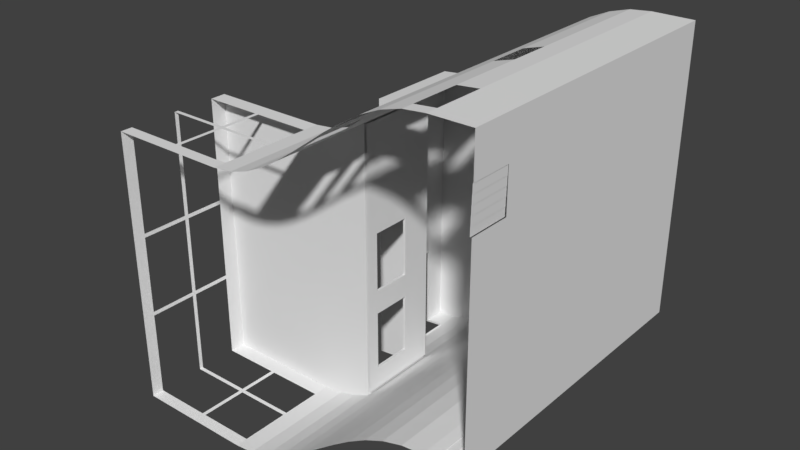 # Source: moon_aquarium.blend  (saved by Blender 2.78.0; exported with 4.5.12 LTS)
import bpy
from mathutils import Matrix  # noqa: F401  (used for matrix-valued properties, if any)

bpy.ops.wm.read_factory_settings(use_empty=True)
scene = bpy.context.scene
scene.name = 'Scene'

# ---- collections
col_collection_1 = bpy.data.collections.new('Collection 1'); scene.collection.children.link(col_collection_1)

# ---- world
world_world = bpy.data.worlds.new('World'); scene.world = world_world
world_world.color = (0.05088, 0.05088, 0.05088)
world_world.use_sun_shadow = False
world_world.sun_shadow_jitter_overblur = 0.0
world_world.cycles.sampling_method = 'MANUAL'

# ---- meshes
me_mesh = bpy.data.meshes.new('Mesh')
me_mesh.from_pydata([(-10.0, -3.278e-06, -70.0), (-10.0, -2.18e-07, 4.768e-07), (-15.14, -3.3e-06, -70.5), (-15.14, -2.398e-07, -0.4989), (-20.0, 4.27e-06, -71.88), (-20.0, -3.001e-07, -1.878), (-24.63, -3.451e-06, -73.96), (-24.63, -3.912e-07, -3.962), (-29.08, -3.565e-06, -76.57), (-29.08, -5.053e-07, -6.574), (-33.4, -3.695e-06, -79.54), (-33.4, -6.349e-07, -9.538), (-37.64, 3.797e-06, -82.68), (-37.64, -7.722e-07, -12.68), (-41.86, -3.969e-06, -85.82), (-41.86, -9.094e-07, -15.82), (-46.11, -4.099e-06, -88.78), (-46.11, -1.039e-06, -18.78), (-50.43, -4.213e-06, -91.4), (-50.43, -1.153e-06, -21.4), (-54.88, -4.304e-06, -93.48), (-54.88, -1.244e-06, -23.48), (-59.51, -4.364e-06, -94.86), (-59.51, -1.305e-06, -24.86), (-64.38, -4.386e-06, -95.36), (-64.38, -1.326e-06, -25.36), (0.0, 0.0, 0.0), (1.907e-06, -3.06e-06, -70.0), (-37.64, 30.0, -12.68), (-29.08, 30.0, -76.57), (-59.51, 30.0, -94.86), (-37.64, 30.0, -82.68), (-50.43, 30.0, -91.4), (-20.0, 30.0, -1.878), (-54.88, 30.0, -23.48), (-20.0, 30.0, -71.88), (-33.4, 30.0, -9.538), (-33.4, 30.0, -79.54), (-10.0, 30.0, -8.345e-07), (-46.11, 30.0, -18.78), (-10.0, 30.0, -70.0), (-54.88, 30.0, -93.48), (-41.86, 30.0, -15.82), (-64.38, 30.0, -25.36), (-41.86, 30.0, -85.82), (-24.63, 30.0, -3.962), (-59.51, 30.0, -24.86), (-46.11, 30.0, -88.78), (-24.63, 30.0, -73.96), (-15.14, 30.0, -0.4989), (-50.43, 30.0, -21.4), (-15.14, 30.0, -70.5), (-29.08, 30.0, -6.574), (-64.38, 30.0, -95.36), (0.0, 30.0, -1.311e-06), (1.907e-06, 30.0, -70.0), (-94.38, -4.386e-06, -95.36), (-94.38, -1.326e-06, -25.36), (-94.38, 30.0, -25.36), (-94.38, 30.0, -95.36), (-37.64, 3.0, -12.68), (-29.08, 3.0, -76.57), (-59.51, 3.0, -94.86), (-37.64, 3.0, -82.68), (-50.43, 3.0, -91.4), (-20.0, 3.0, -1.878), (-54.88, 3.0, -23.48), (-20.0, 3.0, -71.88), (-33.4, 3.0, -9.538), (-33.4, 3.0, -79.54), (-10.0, 3.0, 3.457e-07), (-46.11, 3.0, -18.78), (-10.0, 3.0, -70.0), (-54.88, 3.0, -93.48), (-41.86, 3.0, -15.82), (-64.38, 3.0, -25.36), (-41.86, 3.0, -85.82), (-24.63, 3.0, -3.962), (-59.51, 3.0, -24.86), (-46.11, 3.0, -88.78), (-24.63, 3.0, -73.96), (-15.14, 3.0, -0.4989), (-50.43, 3.0, -21.4), (-15.14, 3.0, -70.5), (-29.08, 3.0, -6.574), (-64.38, 3.0, -95.36), (0.0, 3.0, -1.311e-07), (1.907e-06, 3.0, -70.0), (-94.38, 3.0, -25.36), (-94.38, 3.0, -95.36), (-37.64, 15.0, -12.68), (-29.08, 15.0, -76.57), (-59.51, 15.0, -94.86), (-37.64, 15.0, -82.68), (-50.43, 15.0, -91.4), (-20.0, 15.0, -1.878), (-54.88, 15.0, -23.48), (-20.0, 15.0, -71.88), (-33.4, 15.0, -9.538), (-33.4, 15.0, -79.54), (-10.0, 15.0, -1.788e-07), (-46.11, 15.0, -18.78), (-10.0, 15.0, -70.0), (-54.88, 15.0, -93.48), (-41.86, 15.0, -15.82), (-64.38, 15.0, -25.36), (-41.86, 15.0, -85.82), (-24.63, 15.0, -3.962), (-59.51, 15.0, -24.86), (-46.11, 15.0, -88.78), (-24.63, 15.0, -73.96), (-15.14, 15.0, -0.4989), (-50.43, 15.0, -21.4), (-15.14, 15.0, -70.5), (-29.08, 15.0, -6.574), (-64.38, 15.0, -95.36), (0.0, 15.0, -6.557e-07), (1.907e-06, 15.0, -70.0), (-94.38, 15.0, -25.36), (-94.38, 15.0, -95.36), (-37.64, 16.0, -12.68), (-29.08, 16.0, -76.57), (-59.51, 16.0, -94.86), (-37.64, 16.0, -82.68), (-50.43, 16.0, -91.4), (-20.0, 16.0, -1.878), (-54.88, 16.0, -23.48), (-20.0, 16.0, -71.88), (-33.4, 16.0, -9.538), (-33.4, 16.0, -79.54), (-10.0, 16.0, -2.225e-07), (-46.11, 16.0, -18.78), (-10.0, 16.0, -70.0), (-54.88, 16.0, -93.48), (-41.86, 16.0, -15.82), (-64.38, 16.0, -25.36), (-41.86, 16.0, -85.82), (-24.63, 16.0, -3.962), (-59.51, 16.0, -24.86), (-46.11, 16.0, -88.78), (-24.63, 16.0, -73.96), (-15.14, 16.0, -0.4989), (-50.43, 16.0, -21.4), (-15.14, 16.0, -70.5), (-29.08, 16.0, -6.574), (-64.38, 16.0, -95.36), (0.0, 16.0, -6.994e-07), (1.907e-06, 16.0, -70.0), (-94.38, 16.0, -25.36), (-94.38, 16.0, -95.36), (-37.64, 26.0, -12.68), (-29.08, 26.0, -76.57), (-59.51, 26.0, -94.86), (-37.64, 26.0, -82.68), (-50.43, 26.0, -91.4), (-20.0, 26.0, -1.878), (-54.88, 26.0, -23.48), (-20.0, 26.0, -71.88), (-33.4, 26.0, -9.538), (-33.4, 26.0, -79.54), (-10.0, 26.0, -6.597e-07), (-46.11, 26.0, -18.78), (-10.0, 26.0, -70.0), (-54.88, 26.0, -93.48), (-41.86, 26.0, -15.82), (-64.38, 26.0, -25.36), (-41.86, 26.0, -85.82), (-24.63, 26.0, -3.962), (-59.51, 26.0, -24.86), (-46.11, 26.0, -88.78), (-24.63, 26.0, -73.96), (-15.14, 26.0, -0.4989), (-50.43, 26.0, -21.4), (-15.14, 26.0, -70.5), (-29.08, 26.0, -6.574), (-64.38, 26.0, -95.36), (0.0, 26.0, -1.136e-06), (1.907e-06, 26.0, -70.0), (-94.38, 26.0, -25.36), (-94.38, 26.0, -95.36), (-94.38, -2.521e-06, -52.68), (-94.38, 30.0, -52.68), (-94.38, 26.0, -52.68), (-1.907e-06, -1.194e-06, -27.32), (-78.69, 26.0, -25.36), (-78.69, 26.0, -95.36), (-78.69, 16.0, -25.36), (-78.69, 16.0, -95.36), (-78.69, 15.0, -25.36), (-78.69, 15.0, -95.36), (-78.69, 3.0, -25.36), (-1.907e-06, 30.0, -27.32), (-78.69, 3.0, -95.36), (-78.69, -4.386e-06, -95.36), (-78.69, 30.0, -95.36), (-94.38, 3.0, -52.68), (-1.907e-06, 3.0, -27.32), (-1.907e-06, 15.0, -27.32), (-94.38, 15.0, -52.68), (-1.907e-06, 16.0, -27.32), (-94.38, 16.0, -52.68), (-1.907e-06, 26.0, -27.32), (-78.69, -1.326e-06, -25.36), (-1.907e-06, -1.151e-06, -26.32), (-94.38, -2.477e-06, -51.68), (-9.537e-07, 30.0, -26.32), (-94.38, 30.0, -51.68), (-94.38, 3.0, -51.68), (-9.537e-07, 3.0, -26.32), (-9.537e-07, 15.0, -26.32), (-94.38, 15.0, -51.68), (-9.537e-07, 16.0, -26.32), (-94.38, 16.0, -51.68), (-9.537e-07, 26.0, -26.32), (-94.38, 26.0, -51.68), (-1.907e-06, 30.0, -47.32), (-94.38, 30.0, -72.68), (-94.38, 3.0, -72.68), (-1.907e-06, 3.0, -47.32), (-1.907e-06, 15.0, -47.32), (-94.38, 15.0, -72.68), (-1.907e-06, 16.0, -47.32), (-94.38, 16.0, -72.68), (-1.907e-06, 26.0, -47.32), (-94.38, 26.0, -72.68), (-1.907e-06, -2.068e-06, -47.32), (-94.38, -3.395e-06, -72.68), (-1.907e-06, 30.0, -48.32), (-94.38, 30.0, -73.68), (-94.38, 3.0, -73.68), (-1.907e-06, 3.0, -48.32), (-1.907e-06, 15.0, -48.32), (-94.38, 15.0, -73.68), (-1.907e-06, 16.0, -48.32), (-94.38, 16.0, -73.68), (-1.907e-06, 26.0, -48.32), (-94.38, 26.0, -73.68), (-1.907e-06, -2.112e-06, -48.32), (-94.38, -3.439e-06, -73.68), (-79.69, 30.0, -95.36), (-79.69, 30.0, -25.36), (-79.69, -1.326e-06, -25.36), (-79.69, -4.386e-06, -95.36), (-79.69, 3.0, -95.36), (-79.69, 3.0, -25.36), (-79.69, 15.0, -95.36), (-79.69, 15.0, -25.36), (-79.69, 16.0, -95.36), (-79.69, 16.0, -25.36), (-79.69, 26.0, -95.36), (-79.69, 26.0, -25.36), (-78.69, 30.0, -25.36), (-1.431e-06, -8.602e-07, -19.68), (-1.192e-06, -4.231e-07, -9.679), (-9.537e-07, 30.0, -9.679), (-4.768e-07, 30.0, -19.68), (-9.537e-07, 3.0, -9.679), (-4.768e-07, 3.0, -19.68), (-9.537e-07, 15.0, -9.679), (-4.768e-07, 15.0, -19.68), (-9.537e-07, 16.0, -9.679), (-4.768e-07, 16.0, -19.68), (-9.537e-07, 26.0, -9.679), (-4.768e-07, 26.0, -19.68), (-29.08, 10.0, -76.57), (-59.51, 10.0, -94.86), (-37.64, 10.0, -82.68), (-50.43, 10.0, -91.4), (-20.0, 10.0, -71.88), (-33.4, 10.0, -79.54), (-10.0, 10.0, 3.972e-08), (-10.0, 10.0, -70.0), (-54.88, 10.0, -93.48), (-41.86, 10.0, -85.82), (-46.11, 10.0, -88.78), (-24.63, 10.0, -73.96), (-15.14, 10.0, -70.5), (-64.38, 10.0, -95.36), (0.0, 10.0, -4.371e-07), (1.907e-06, 10.0, -70.0), (-1.907e-06, 10.0, -27.32), (-9.537e-07, 10.0, -26.32), (-1.907e-06, 10.0, -47.32), (-1.907e-06, 10.0, -48.32), (-9.537e-07, 10.0, -9.679), (-4.768e-07, 10.0, -19.68), (-3.0, -3.06e-06, -70.0), (-3.0, 10.0, -70.0), (-9.0, -3.278e-06, -70.0), (-9.0, 10.0, -70.0)], [], [(70, 81, 3, 1), (81, 65, 5, 3), (65, 77, 7, 5), (77, 84, 9, 7), (84, 68, 11, 9), (68, 60, 13, 11), (60, 74, 15, 13), (74, 71, 17, 15), (71, 82, 19, 17), (82, 66, 21, 19), (66, 78, 23, 21), (78, 75, 25, 23), (70, 1, 26, 86), (230, 237, 27, 87), (162, 40, 55, 177), (152, 175, 53, 30), (163, 152, 30, 41), (154, 163, 41, 32), (169, 154, 32, 47), (166, 169, 47, 44), (153, 166, 44, 31), (159, 153, 31, 37), (151, 159, 37, 29), (170, 151, 29, 48), (157, 170, 48, 35), (173, 157, 35, 51), (162, 173, 51, 40), (214, 178, 58, 206), (250, 240, 58, 178), (243, 242, 56, 89), (241, 244, 88, 57), (204, 57, 88, 207), (0, 2, 83, 72), (2, 4, 67, 83), (4, 6, 80, 67), (6, 8, 61, 80), (8, 10, 69, 61), (10, 12, 63, 69), (12, 14, 76, 63), (14, 16, 79, 76), (16, 18, 64, 79), (18, 20, 73, 64), (20, 22, 62, 73), (22, 24, 85, 62), (286, 287, 279, 27), (283, 230, 87, 279), (270, 70, 86, 278), (108, 105, 75, 78), (96, 108, 78, 66), (112, 96, 66, 82), (104, 101, 71, 74), (98, 90, 60, 68), (107, 114, 84, 77), (111, 95, 65, 81), (130, 141, 111, 100), (141, 125, 95, 111), (125, 137, 107, 95), (137, 144, 114, 107), (144, 128, 98, 114), (128, 120, 90, 98), (120, 134, 104, 90), (134, 131, 101, 104), (131, 142, 112, 101), (142, 126, 96, 112), (126, 138, 108, 96), (138, 135, 105, 108), (130, 100, 116, 146), (233, 231, 117, 147), (247, 245, 119, 149), (271, 276, 113, 102), (276, 268, 97, 113), (268, 275, 110, 97), (275, 264, 91, 110), (264, 269, 99, 91), (269, 266, 93, 99), (266, 273, 106, 93), (273, 274, 109, 106), (274, 267, 94, 109), (267, 272, 103, 94), (272, 265, 92, 103), (265, 277, 115, 92), (271, 102, 117, 279), (235, 233, 147, 177), (160, 130, 146, 176), (168, 165, 135, 138), (156, 168, 138, 126), (172, 156, 126, 142), (161, 172, 142, 131), (164, 161, 131, 134), (150, 164, 134, 120), (158, 150, 120, 128), (174, 158, 128, 144), (167, 174, 144, 137), (155, 167, 137, 125), (171, 155, 125, 141), (160, 171, 141, 130), (246, 248, 148, 118), (210, 118, 148, 212), (102, 113, 143, 132), (113, 97, 127, 143), (97, 110, 140, 127), (110, 91, 121, 140), (91, 99, 129, 121), (99, 93, 123, 129), (93, 106, 136, 123), (106, 109, 139, 136), (109, 94, 124, 139), (94, 103, 133, 124), (103, 92, 122, 133), (92, 115, 145, 122), (102, 132, 147, 117), (38, 49, 171, 160), (49, 33, 155, 171), (33, 45, 167, 155), (45, 52, 174, 167), (52, 36, 158, 174), (36, 28, 150, 158), (28, 42, 164, 150), (42, 39, 161, 164), (39, 50, 172, 161), (50, 34, 156, 172), (34, 46, 168, 156), (46, 43, 165, 168), (38, 160, 176, 54), (227, 235, 177, 55), (239, 249, 179, 59), (132, 143, 173, 162), (143, 127, 157, 173), (127, 140, 170, 157), (140, 121, 151, 170), (121, 129, 159, 151), (129, 123, 153, 159), (123, 136, 166, 153), (136, 139, 169, 166), (139, 124, 154, 169), (124, 133, 163, 154), (133, 122, 152, 163), (122, 145, 175, 152), (132, 162, 177, 147), (220, 198, 200, 222), (226, 180, 195, 217), (224, 182, 181, 216), (208, 203, 183, 196), (281, 208, 196, 280), (211, 209, 197, 199), (213, 211, 199, 201), (205, 213, 201, 191), (53, 175, 185, 194), (105, 135, 186, 188), (145, 115, 189, 187), (25, 75, 190, 202), (85, 24, 193, 192), (165, 43, 251, 184), (255, 263, 213, 205), (263, 261, 211, 213), (261, 259, 209, 211), (285, 257, 208, 281), (257, 252, 203, 208), (200, 212, 214, 182), (198, 210, 212, 200), (195, 207, 210, 198), (180, 204, 207, 195), (182, 214, 206, 181), (236, 224, 216, 228), (238, 226, 217, 229), (229, 217, 220, 232), (232, 220, 222, 234), (234, 222, 224, 236), (191, 201, 223, 215), (201, 199, 221, 223), (199, 197, 219, 221), (280, 196, 218, 282), (196, 183, 225, 218), (119, 232, 234, 149), (56, 238, 229, 89), (179, 236, 228, 59), (215, 223, 235, 227), (223, 221, 233, 235), (221, 219, 231, 233), (282, 218, 230, 283), (218, 225, 237, 230), (186, 184, 250, 248), (194, 185, 249, 239), (188, 186, 248, 246), (185, 187, 247, 249), (190, 188, 246, 244), (187, 189, 245, 247), (202, 190, 244, 241), (189, 192, 243, 245), (192, 193, 242, 243), (184, 251, 240, 250), (65, 95, 107, 77), (86, 26, 253, 256), (278, 86, 256, 284), (146, 116, 258, 260), (260, 258, 259, 261), (176, 146, 260, 262), (262, 260, 261, 263), (54, 176, 262, 254), (254, 262, 263, 255), (258, 284, 285, 259), (116, 278, 284, 258), (219, 282, 283, 231), (197, 280, 282, 219), (259, 285, 281, 209), (209, 281, 280, 197), (0, 271, 289, 288), (62, 85, 277, 265), (73, 62, 265, 272), (64, 73, 272, 267), (79, 64, 267, 274), (76, 79, 274, 273), (63, 76, 273, 266), (69, 63, 266, 269), (61, 69, 269, 264), (80, 61, 264, 275), (67, 80, 275, 268), (83, 67, 268, 276), (72, 83, 276, 271), (100, 270, 278, 116), (231, 283, 279, 117)])
me_mesh.use_remesh_preserve_volume = False
me_mesh.use_remesh_preserve_attributes = False
me_mesh.use_mirror_vertex_groups = False
me_mesh.update()
me_mesh_007 = bpy.data.meshes.new('Mesh.007')
me_mesh_007.from_pydata([(-0.1, 2.592e-13, 1.591e-06), (-0.1, 10.0, -3.851e-08), (-0.16, 5.183e-13, 3.181e-06), (-0.16, 10.0, 1.552e-06), (-0.1, -3.421e-07, -2.1), (-0.1, 10.0, -2.1), (-0.16, -3.421e-07, -2.1), (-0.16, 10.0, -2.1), (-0.22, 10.0, -2.0), (-0.22, -3.258e-07, -2.0), (-0.16, 10.0, -2.0), (-0.16, -3.258e-07, -2.0), (-0.22, -9.938e-07, -6.1), (-0.22, 10.0, -6.1), (-0.28, -9.938e-07, -6.1), (-0.28, 10.0, -6.1), (-0.22, -6.517e-07, -4.0), (-0.22, 10.0, -4.0), (-0.28, -6.517e-07, -4.0), (-0.28, 10.0, -4.0), (-0.22, 10.0, -4.1), (-0.22, -6.68e-07, -4.1), (-0.16, 10.0, -4.1), (-0.16, -6.68e-07, -4.1), (-0.28, -1.32e-06, -8.1), (-0.28, 10.0, -8.1), (-0.34, -1.32e-06, -8.1), (-0.34, 10.0, -8.1), (-0.28, -9.775e-07, -6.0), (-0.28, 10.0, -6.0), (-0.34, -9.775e-07, -6.0), (-0.34, 10.0, -6.0), (-0.34, -1.629e-06, -10.0), (-0.34, 10.0, -10.0), (-0.4, -1.629e-06, -10.0), (-0.4, 10.0, -10.0), (-0.34, -1.303e-06, -8.0), (-0.34, 10.0, -8.0), (-0.4, -1.303e-06, -8.0), (-0.4, 10.0, -8.0)], [], [(0, 1, 3, 2), (4, 6, 7, 5), (1, 5, 7, 3), (0, 4, 5, 1), (2, 6, 4, 0), (3, 7, 6, 2), (11, 10, 8, 9), (12, 14, 15, 13), (17, 13, 15, 19), (16, 12, 13, 17), (18, 14, 12, 16), (19, 15, 14, 18), (16, 17, 19, 18), (8, 20, 21, 9), (9, 21, 23, 11), (11, 23, 22, 10), (10, 22, 20, 8), (23, 21, 20, 22), (24, 26, 27, 25), (29, 25, 27, 31), (28, 24, 25, 29), (30, 26, 24, 28), (31, 27, 26, 30), (28, 29, 31, 30), (32, 34, 35, 33), (37, 33, 35, 39), (36, 32, 33, 37), (38, 34, 32, 36), (39, 35, 34, 38), (36, 37, 39, 38)])
me_mesh_007.use_remesh_preserve_volume = False
me_mesh_007.use_remesh_preserve_attributes = False
me_mesh_007.use_mirror_vertex_groups = False
me_mesh_007.update()
me_mesh_006 = bpy.data.meshes.new('Mesh.006')
me_mesh_006.from_pydata([(1.591e-06, 1.629e-08, 0.1), (1.591e-06, 10.0, 0.1), (3.181e-06, 3.258e-08, 0.2), (3.181e-06, 10.0, 0.2), (-2.1, 1.629e-08, 0.1), (-2.1, 10.0, 0.1), (-2.1, 3.258e-08, 0.2), (-2.1, 10.0, 0.2), (-2.0, 3.258e-08, 0.2), (-2.0, 10.0, 0.2), (-2.0, 4.888e-08, 0.3), (-2.0, 10.0, 0.3), (-4.1, 3.258e-08, 0.2), (-4.1, 10.0, 0.2), (-4.1, 4.888e-08, 0.3), (-4.1, 10.0, 0.3), (-4.0, 4.888e-08, 0.3), (-4.0, 10.0, 0.3), (-4.0, 6.517e-08, 0.4), (-4.0, 10.0, 0.4), (-6.0, 4.888e-08, 0.3), (-6.0, 10.0, 0.3), (-6.0, 6.517e-08, 0.4), (-6.0, 10.0, 0.4)], [], [(0, 1, 3, 2), (4, 6, 7, 5), (1, 5, 7, 3), (0, 4, 5, 1), (2, 6, 4, 0), (3, 7, 6, 2), (8, 9, 11, 10), (12, 14, 15, 13), (9, 13, 15, 11), (8, 12, 13, 9), (10, 14, 12, 8), (11, 15, 14, 10), (16, 17, 19, 18), (20, 22, 23, 21), (17, 21, 23, 19), (16, 20, 21, 17), (18, 22, 20, 16), (19, 23, 22, 18)])
me_mesh_006.use_remesh_preserve_volume = False
me_mesh_006.use_remesh_preserve_attributes = False
me_mesh_006.use_mirror_vertex_groups = False
me_mesh_006.update()
me_mesh_003 = bpy.data.meshes.new('Mesh.003')
me_mesh_003.from_pydata([(-37.64, 30.0, -12.68), (-37.64, 51.0, -12.68), (-29.08, 30.0, -76.57), (-29.08, 51.0, -76.57), (-59.51, 30.0, -94.86), (-37.64, 30.0, -82.68), (-37.64, 51.0, -82.68), (-50.43, 30.0, -91.4), (-50.43, 51.0, -91.4), (-20.0, 30.0, -1.878), (-20.0, 51.0, -1.878), (-54.88, 30.0, -23.48), (-20.0, 30.0, -71.88), (-20.0, 51.0, -71.88), (-33.4, 30.0, -9.538), (-33.4, 51.0, -9.538), (-33.4, 30.0, -79.54), (-33.4, 51.0, -79.54), (-10.0, 30.0, -7.116e-07), (-10.0, 51.0, -1.544e-06), (-46.11, 30.0, -18.78), (-46.11, 51.0, -18.78), (-10.0, 30.0, -70.0), (-10.0, 51.0, -70.0), (-54.88, 30.0, -93.48), (-41.86, 30.0, -15.82), (-41.86, 51.0, -15.82), (-64.38, 30.0, -25.36), (-41.86, 30.0, -85.82), (-41.86, 51.0, -85.82), (-24.63, 30.0, -3.962), (-24.63, 51.0, -3.962), (-59.51, 30.0, -24.86), (-46.11, 30.0, -88.78), (-46.11, 51.0, -88.78), (-24.63, 30.0, -73.96), (-24.63, 51.0, -73.96), (-15.14, 30.0, -0.4989), (-15.14, 51.0, -0.4989), (-50.43, 30.0, -21.4), (-50.43, 51.0, -21.4), (-15.14, 30.0, -70.5), (-15.14, 51.0, -70.5), (-29.08, 30.0, -6.574), (-29.08, 51.0, -6.574), (-64.38, 30.0, -95.36), (-1.268e-07, 30.0, -1.188e-06), (-2.156e-07, 51.0, -2.02e-06), (1.781e-06, 30.0, -70.0), (1.692e-06, 51.0, -70.0), (-94.38, 30.0, -25.36), (-94.38, 30.0, -95.36), (-54.88, 30.0, -50.8), (-50.43, 30.0, -48.72), (-64.38, 30.0, -52.68), (-94.38, 30.0, -52.68), (-50.43, 51.0, -48.72), (-78.69, 30.0, -52.68), (-78.69, 30.0, -73.68), (-78.69, 30.0, -72.68), (-78.69, 30.0, -51.68), (-59.51, 30.0, -52.18), (-2.123e-06, 51.0, -27.32), (-2.034e-06, 30.0, -27.32), (-78.69, 30.0, -95.36), (-50.43, 51.0, -47.72), (-54.88, 30.0, -49.8), (-59.51, 30.0, -51.18), (-50.43, 30.0, -47.72), (-1.169e-06, 51.0, -26.32), (-1.081e-06, 30.0, -26.32), (-64.38, 30.0, -51.68), (-94.38, 30.0, -51.68), (-54.88, 30.0, -70.8), (-59.51, 30.0, -72.18), (-50.43, 30.0, -68.72), (-2.123e-06, 51.0, -47.32), (-2.034e-06, 30.0, -47.32), (-64.38, 30.0, -72.68), (-94.38, 30.0, -72.68), (-50.43, 51.0, -68.72), (-54.88, 30.0, -71.8), (-59.51, 30.0, -73.18), (-50.43, 30.0, -69.72), (-2.123e-06, 51.0, -48.32), (-2.034e-06, 30.0, -48.32), (-64.38, 30.0, -73.68), (-94.38, 30.0, -73.68), (-50.43, 51.0, -69.72), (-79.69, 30.0, -95.36), (-79.69, 30.0, -25.36), (-78.69, 30.0, -25.36), (-79.69, 30.0, -52.68), (-79.69, 30.0, -51.68), (-79.69, 30.0, -72.68), (-79.69, 30.0, -73.68), (-37.64, 33.0, -12.68), (-29.08, 33.0, -76.57), (-37.64, 33.0, -82.68), (-50.43, 33.0, -91.4), (-20.0, 33.0, -1.878), (-20.0, 33.0, -71.88), (-33.4, 33.0, -9.538), (-33.4, 33.0, -79.54), (-10.0, 33.0, -8.305e-07), (-46.11, 33.0, -18.78), (-10.0, 33.0, -70.0), (-41.86, 33.0, -15.82), (-41.86, 33.0, -85.82), (-46.11, 33.0, -88.78), (-15.14, 33.0, -0.4989), (-50.43, 33.0, -21.4), (-15.14, 33.0, -70.5), (-29.08, 33.0, -6.574), (-1.395e-07, 33.0, -1.307e-06), (1.768e-06, 33.0, -70.0), (-24.63, 33.0, -73.96), (-24.63, 33.0, -3.962), (-2.047e-06, 33.0, -27.32), (-1.093e-06, 33.0, -26.32), (-50.43, 33.0, -47.72), (-50.43, 33.0, -68.72), (-2.047e-06, 33.0, -47.32), (-50.43, 33.0, -69.72), (-2.047e-06, 33.0, -48.32), (-50.43, 33.0, -48.72), (-37.64, 43.0, -12.68), (-29.08, 43.0, -76.57), (-37.64, 43.0, -82.68), (-50.43, 43.0, -91.4), (-20.0, 43.0, -1.878), (-20.0, 43.0, -71.88), (-33.4, 43.0, -9.538), (-33.4, 43.0, -79.54), (-10.0, 43.0, -1.227e-06), (-46.11, 43.0, -18.78), (-10.0, 43.0, -70.0), (-41.86, 43.0, -15.82), (-41.86, 43.0, -85.82), (-46.11, 43.0, -88.78), (-15.14, 43.0, -0.4989), (-50.43, 43.0, -21.4), (-15.14, 43.0, -70.5), (-29.08, 43.0, -6.574), (-1.818e-07, 43.0, -1.703e-06), (1.726e-06, 43.0, -70.0), (-24.63, 43.0, -73.96), (-2.089e-06, 43.0, -27.32), (-1.135e-06, 43.0, -26.32), (-50.43, 43.0, -47.72), (-50.43, 43.0, -68.72), (-2.089e-06, 43.0, -47.32), (-50.43, 43.0, -69.72), (-2.089e-06, 43.0, -48.32), (-50.43, 43.0, -48.72), (-24.63, 43.0, -3.962), (-54.88, 30.0, -86.8), (-59.51, 30.0, -88.18), (-50.43, 30.0, -84.72), (-64.38, 30.0, -88.68), (-94.38, 30.0, -88.68), (-78.69, 30.0, -88.68), (-50.43, 51.0, -84.72), (-79.69, 30.0, -88.68), (-50.43, 33.0, -84.72), (-50.43, 43.0, -84.72), (-54.88, 30.0, -87.8), (-59.51, 30.0, -89.18), (-50.43, 30.0, -85.72), (-64.38, 30.0, -89.68), (-94.38, 30.0, -89.68), (-78.69, 30.0, -89.68), (-50.43, 51.0, -85.72), (-79.69, 30.0, -89.68), (-50.43, 33.0, -85.72), (-50.43, 43.0, -85.72), (-78.69, 30.0, -67.68), (-54.88, 30.0, -65.8), (-50.43, 30.0, -63.72), (-64.38, 30.0, -67.68), (-94.38, 30.0, -67.68), (-50.43, 51.0, -63.72), (-59.51, 30.0, -67.18), (-79.69, 30.0, -67.68), (-50.43, 33.0, -63.72), (-50.43, 43.0, -63.72), (-54.88, 30.0, -66.8), (-50.43, 30.0, -64.72), (-64.38, 30.0, -68.68), (-94.38, 30.0, -68.68), (-59.51, 30.0, -68.18), (-78.69, 30.0, -68.68), (-50.43, 51.0, -64.72), (-79.69, 30.0, -68.68), (-50.43, 33.0, -64.72), (-50.43, 43.0, -64.72), (-49.76, 30.0, -90.4), (-49.76, 51.0, -90.4), (-49.76, 30.0, -21.49), (-49.76, 51.0, -21.49), (-49.76, 30.0, -48.72), (-49.76, 51.0, -48.72), (-49.76, 51.0, -47.72), (-49.76, 30.0, -47.72), (-49.76, 30.0, -68.72), (-49.76, 51.0, -68.72), (-49.76, 30.0, -69.72), (-49.76, 51.0, -69.72), (-49.76, 33.0, -90.4), (-49.76, 33.0, -21.49), (-49.76, 33.0, -47.72), (-49.76, 33.0, -68.72), (-49.76, 33.0, -69.72), (-49.76, 33.0, -48.72), (-49.76, 43.0, -90.4), (-49.76, 43.0, -21.49), (-49.76, 43.0, -47.72), (-49.76, 43.0, -68.72), (-49.76, 43.0, -69.72), (-49.76, 43.0, -48.72), (-49.76, 30.0, -84.72), (-49.76, 51.0, -84.72), (-49.76, 33.0, -84.72), (-49.76, 43.0, -84.72), (-49.76, 30.0, -85.72), (-49.76, 51.0, -85.72), (-49.76, 33.0, -85.72), (-49.76, 43.0, -85.72), (-49.76, 30.0, -63.72), (-49.76, 51.0, -63.72), (-49.76, 33.0, -63.72), (-49.76, 43.0, -63.72), (-49.76, 30.0, -64.72), (-49.76, 51.0, -64.72), (-49.76, 33.0, -64.72), (-49.76, 43.0, -64.72), (-50.43, 33.0, -48.72), (-50.43, 43.0, -48.72), (-50.43, 33.0, -63.72), (-50.43, 43.0, -63.72), (-50.43, 33.0, -69.72), (-50.43, 43.0, -69.72), (-50.43, 33.0, -84.72), (-50.43, 43.0, -84.72)], [], [(136, 23, 49, 145), (124, 85, 48, 115), (173, 89, 51, 170), (104, 18, 46, 114), (105, 111, 39, 20), (139, 129, 8, 34), (107, 105, 20, 25), (138, 139, 34, 29), (96, 107, 25, 0), (128, 138, 29, 6), (102, 96, 0, 14), (133, 128, 6, 17), (113, 102, 14, 43), (127, 133, 17, 3), (120, 68, 39, 111), (66, 11, 39, 68), (66, 67, 32, 11), (67, 71, 27, 32), (110, 100, 9, 37), (142, 131, 13, 42), (104, 110, 37, 18), (136, 142, 42, 23), (97, 116, 35, 2), (101, 12, 35, 116), (130, 10, 31, 155), (143, 155, 31, 44), (182, 179, 54, 61), (177, 182, 61, 52), (177, 52, 53, 178), (184, 178, 53, 125), (119, 70, 63, 118), (93, 92, 55, 72), (78, 86, 58, 59), (188, 78, 59, 191), (27, 71, 60, 91), (71, 54, 57, 60), (90, 93, 72, 50), (114, 46, 70, 119), (61, 54, 71, 67), (52, 61, 67, 66), (52, 66, 68, 53), (125, 53, 68, 120), (123, 83, 75, 121), (81, 73, 75, 83), (81, 82, 74, 73), (82, 86, 78, 74), (193, 94, 79, 189), (118, 63, 77, 122), (157, 159, 86, 82), (156, 157, 82, 81), (156, 81, 83, 158), (164, 158, 83, 123), (94, 95, 87, 79), (122, 77, 85, 124), (59, 58, 95, 94), (191, 59, 94, 193), (91, 60, 93, 90), (60, 57, 92, 93), (169, 45, 64, 171), (171, 64, 89, 173), (151, 122, 124, 153), (147, 118, 122, 151), (152, 123, 121, 150), (154, 125, 120, 149), (144, 114, 119, 148), (148, 119, 118, 147), (43, 30, 117, 113), (9, 100, 117, 30), (131, 101, 116, 146), (127, 146, 116, 97), (22, 41, 112, 106), (134, 140, 110, 104), (41, 12, 101, 112), (149, 120, 111, 141), (2, 16, 103, 97), (143, 132, 102, 113), (16, 5, 98, 103), (132, 126, 96, 102), (5, 28, 108, 98), (28, 33, 109, 108), (137, 135, 105, 107), (33, 7, 99, 109), (135, 141, 111, 105), (134, 104, 114, 144), (153, 124, 115, 145), (22, 106, 115, 48), (84, 153, 145, 49), (19, 134, 144, 47), (21, 40, 141, 135), (26, 21, 135, 137), (1, 26, 137, 126), (15, 1, 126, 132), (44, 15, 132, 143), (65, 149, 141, 40), (38, 10, 130, 140), (19, 38, 140, 134), (3, 36, 146, 127), (13, 131, 146, 36), (181, 185, 154, 56), (69, 148, 147, 62), (47, 144, 148, 69), (56, 154, 149, 65), (88, 152, 150, 80), (62, 147, 151, 76), (162, 165, 152, 88), (76, 151, 153, 84), (100, 130, 155, 117), (106, 112, 142, 136), (112, 101, 131, 142), (97, 103, 133, 127), (103, 98, 128, 133), (98, 108, 138, 128), (108, 109, 139, 138), (109, 99, 129, 139), (106, 136, 145, 115), (172, 175, 165, 162), (175, 174, 164, 165), (58, 161, 163, 95), (86, 159, 161, 58), (174, 168, 158, 164), (166, 156, 158, 168), (166, 167, 157, 156), (167, 169, 159, 157), (95, 163, 160, 87), (4, 45, 169, 167), (24, 4, 167, 166), (24, 166, 168, 7), (99, 7, 168, 174), (129, 99, 174, 175), (8, 129, 175, 172), (161, 171, 173, 163), (159, 169, 171, 161), (163, 173, 170, 160), (192, 195, 185, 181), (195, 194, 184, 185), (57, 176, 183, 92), (92, 183, 180, 55), (54, 179, 176, 57), (194, 187, 178, 184), (186, 177, 178, 187), (186, 190, 182, 177), (190, 188, 179, 182), (74, 78, 188, 190), (73, 74, 190, 186), (73, 186, 187, 75), (121, 75, 187, 194), (150, 121, 194, 195), (80, 150, 195, 192), (176, 191, 193, 183), (183, 193, 189, 180), (179, 188, 191, 176), (210, 209, 198, 203), (230, 213, 200, 228), (213, 210, 203, 200), (212, 211, 204, 206), (222, 212, 206, 220), (218, 217, 211, 212), (219, 216, 210, 213), (216, 215, 209, 210), (202, 199, 215, 216), (229, 201, 219, 231), (201, 202, 216, 219), (207, 205, 217, 218), (221, 207, 218, 223), (225, 221, 223, 227), (227, 223, 222, 226), (226, 222, 220, 224), (208, 226, 224, 196), (214, 227, 226, 208), (197, 225, 227, 214), (233, 229, 231, 235), (235, 231, 230, 234), (234, 230, 228, 232), (211, 234, 232, 204), (217, 235, 234, 211), (205, 233, 235, 217), (213, 230, 238, 236), (231, 219, 237, 239), (219, 213, 236, 237), (230, 231, 239, 238), (212, 222, 242, 240), (218, 212, 240, 241), (222, 223, 243, 242), (223, 218, 241, 243)])
me_mesh_003.use_remesh_preserve_volume = False
me_mesh_003.use_remesh_preserve_attributes = False
me_mesh_003.use_mirror_vertex_groups = False
me_mesh_003.update()
me_mesh_002 = bpy.data.meshes.new('Mesh.002')
me_mesh_002.from_pydata([(-10.0, 76.0, -4.203e-06), (-10.0, 76.0, -70.0), (-15.14, 76.0, -0.4989), (-15.14, 76.0, -70.5), (-20.0, 76.0, -1.878), (-20.0, 76.0, -71.88), (-24.63, 76.0, -3.962), (-24.63, 76.0, -73.96), (-29.08, 76.0, -6.574), (-29.08, 76.0, -76.57), (-33.4, 76.0, -9.538), (-33.4, 76.0, -79.54), (-37.64, 76.0, -12.68), (-37.64, 76.0, -82.68), (-41.86, 76.0, -15.82), (-41.86, 76.0, -85.82), (-46.11, 76.0, -18.78), (-46.11, 76.0, -88.78), (-50.43, 76.0, -21.4), (-50.43, 76.0, -91.4), (-54.88, 76.0, -23.48), (-54.88, 76.0, -93.48), (-59.51, 76.0, -24.86), (-59.51, 76.0, -94.86), (-64.38, 76.0, -25.36), (-64.38, 76.0, -95.36), (-3.779e-06, 76.0, -4.623e-06), (1.586e-06, 76.0, -70.0), (-37.64, 51.0, -12.68), (-29.08, 51.0, -76.57), (-59.51, 51.0, -94.86), (-37.64, 51.0, -82.68), (-50.43, 51.0, -91.4), (-20.0, 51.0, -1.878), (-54.88, 51.0, -23.48), (-20.0, 51.0, -71.88), (-33.4, 51.0, -9.538), (-33.4, 51.0, -79.54), (-10.0, 51.0, -1.544e-06), (-46.11, 51.0, -18.78), (-10.0, 51.0, -70.0), (-54.88, 51.0, -93.48), (-41.86, 51.0, -15.82), (-64.38, 51.0, -25.36), (-41.86, 51.0, -85.82), (-24.63, 51.0, -3.962), (-59.51, 51.0, -24.86), (-46.11, 51.0, -88.78), (-24.63, 51.0, -73.96), (-15.14, 51.0, -0.4989), (-50.43, 51.0, -21.4), (-15.14, 51.0, -70.5), (-29.08, 51.0, -6.574), (-64.38, 51.0, -95.36), (-2.156e-07, 51.0, -2.02e-06), (1.692e-06, 51.0, -70.0), (-10.0, 76.0, -27.32), (-54.88, 76.0, -50.8), (-41.86, 76.0, -43.14), (-24.63, 76.0, -31.28), (-64.38, 76.0, -52.68), (-15.14, 76.0, -27.82), (-29.08, 76.0, -33.9), (-59.51, 76.0, -52.18), (-50.43, 76.0, -48.72), (-20.0, 76.0, -29.2), (-54.88, 51.0, -50.8), (-64.38, 51.0, -52.68), (-50.43, 51.0, -48.72), (-33.4, 76.0, -36.86), (-46.11, 76.0, -46.1), (-37.64, 76.0, -40.0), (-4.136e-06, 76.0, -27.32), (-2.123e-06, 51.0, -27.32), (-59.51, 51.0, -52.18), (-50.43, 51.0, -47.72), (-33.4, 76.0, -35.86), (-10.0, 76.0, -26.32), (-54.88, 76.0, -49.8), (-41.86, 76.0, -42.14), (-46.11, 76.0, -45.1), (-24.63, 76.0, -30.28), (-64.38, 76.0, -51.68), (-15.14, 76.0, -26.82), (-29.08, 76.0, -32.9), (-37.64, 76.0, -39.0), (-59.51, 76.0, -51.18), (-50.43, 76.0, -47.72), (-20.0, 76.0, -28.2), (-4.136e-06, 76.0, -26.32), (-54.88, 51.0, -49.8), (-1.169e-06, 51.0, -26.32), (-64.38, 51.0, -51.68), (-59.51, 51.0, -51.18), (-33.4, 76.0, -56.86), (-10.0, 76.0, -47.32), (-54.88, 76.0, -70.8), (-41.86, 76.0, -63.14), (-46.11, 76.0, -66.1), (-24.63, 76.0, -51.28), (-64.38, 76.0, -72.68), (-15.14, 76.0, -47.82), (-29.08, 76.0, -53.9), (-37.64, 76.0, -60.0), (-59.51, 76.0, -72.18), (-50.43, 76.0, -68.72), (-20.0, 76.0, -49.2), (-4.136e-06, 76.0, -47.32), (-54.88, 51.0, -70.8), (-2.123e-06, 51.0, -47.32), (-64.38, 51.0, -72.68), (-59.51, 51.0, -72.18), (-50.43, 51.0, -68.72), (-33.4, 76.0, -57.86), (-10.0, 76.0, -48.32), (-54.88, 76.0, -71.8), (-41.86, 76.0, -64.14), (-46.11, 76.0, -67.1), (-24.63, 76.0, -52.28), (-64.38, 76.0, -73.68), (-15.14, 76.0, -48.82), (-29.08, 76.0, -54.9), (-37.64, 76.0, -61.0), (-59.51, 76.0, -73.18), (-50.43, 76.0, -69.72), (-20.0, 76.0, -50.2), (-4.136e-06, 76.0, -48.32), (-54.88, 51.0, -71.8), (-2.123e-06, 51.0, -48.32), (-64.38, 51.0, -73.68), (-59.51, 51.0, -73.18), (-50.43, 51.0, -69.72), (-37.64, 55.0, -12.68), (-29.08, 55.0, -76.57), (-59.51, 55.0, -94.86), (-37.64, 55.0, -82.68), (-50.43, 55.0, -91.4), (-20.0, 55.0, -1.878), (-54.88, 55.0, -23.48), (-20.0, 55.0, -71.88), (-33.4, 55.0, -9.538), (-33.4, 55.0, -79.54), (-10.0, 55.0, -2.656e-06), (-46.11, 55.0, -18.78), (-10.0, 55.0, -70.0), (-54.88, 55.0, -93.48), (-41.86, 55.0, -15.82), (-64.38, 55.0, -25.36), (-41.86, 55.0, -85.82), (-24.63, 55.0, -3.962), (-59.51, 55.0, -24.86), (-46.11, 55.0, -88.78), (-24.63, 55.0, -73.96), (-15.14, 55.0, -0.4989), (-50.43, 55.0, -21.4), (-15.14, 55.0, -70.5), (-29.08, 55.0, -6.574), (-1.961e-06, 55.0, -2.985e-06), (1.675e-06, 55.0, -70.0), (-64.38, 55.0, -52.68), (-3.094e-06, 55.0, -27.32), (-3.094e-06, 55.0, -26.32), (-64.38, 55.0, -51.68), (-64.38, 55.0, -72.68), (-2.14e-06, 55.0, -47.32), (-64.38, 55.0, -73.68), (-4.047e-06, 55.0, -48.32), (-37.64, 70.0, -12.68), (-29.08, 70.0, -76.57), (-59.51, 70.0, -94.86), (-37.64, 70.0, -82.68), (-50.43, 70.0, -91.4), (-20.0, 70.0, -1.878), (-54.88, 70.0, -23.48), (-20.0, 70.0, -71.88), (-33.4, 70.0, -9.538), (-33.4, 70.0, -79.54), (-10.0, 70.0, -3.488e-06), (-46.11, 70.0, -18.78), (-10.0, 70.0, -70.0), (-54.88, 70.0, -93.48), (-41.86, 70.0, -15.82), (-64.38, 70.0, -25.36), (-41.86, 70.0, -85.82), (-24.63, 70.0, -3.962), (-59.51, 70.0, -24.86), (-46.11, 70.0, -88.78), (-24.63, 70.0, -73.96), (-15.14, 70.0, -0.4989), (-50.43, 70.0, -21.4), (-15.14, 70.0, -70.5), (-29.08, 70.0, -6.574), (-64.38, 70.0, -95.36), (-2.889e-06, 70.0, -3.982e-06), (1.611e-06, 70.0, -70.0), (-64.38, 70.0, -52.68), (-4.111e-06, 70.0, -27.32), (-4.111e-06, 70.0, -26.32), (-64.38, 70.0, -51.68), (-64.38, 70.0, -72.68), (-2.203e-06, 70.0, -47.32), (-64.38, 70.0, -73.68), (-4.111e-06, 70.0, -48.32), (-59.51, 55.0, -94.36), (-63.88, 55.0, -94.86), (-64.38, 55.0, -95.36), (-63.88, 55.0, -73.68), (-63.88, 70.0, -73.68), (-59.51, 70.0, -94.36), (-63.88, 70.0, -94.86)], [], [(179, 190, 3, 1), (77, 83, 2, 0), (190, 174, 5, 3), (83, 88, 4, 2), (174, 187, 7, 5), (88, 81, 6, 4), (187, 168, 9, 7), (81, 84, 8, 6), (168, 176, 11, 9), (84, 76, 10, 8), (176, 170, 13, 11), (76, 85, 12, 10), (170, 183, 15, 13), (85, 79, 14, 12), (183, 186, 17, 15), (79, 80, 16, 14), (186, 171, 19, 17), (80, 87, 18, 16), (171, 180, 21, 19), (87, 78, 20, 18), (180, 169, 23, 21), (78, 86, 22, 20), (169, 192, 25, 23), (86, 82, 24, 22), (198, 182, 24, 82), (77, 0, 26, 89), (179, 1, 27, 194), (166, 128, 55, 158), (142, 38, 54, 157), (150, 147, 43, 46), (138, 150, 46, 34), (154, 138, 34, 50), (127, 41, 32, 131), (143, 154, 50, 39), (146, 143, 39, 42), (132, 146, 42, 28), (140, 132, 28, 36), (156, 140, 36, 52), (149, 156, 52, 45), (137, 149, 45, 33), (153, 137, 33, 49), (142, 153, 49, 38), (90, 34, 46, 93), (92, 93, 46, 43), (110, 111, 74, 67), (108, 66, 74, 111), (95, 56, 72, 107), (199, 195, 60, 100), (104, 100, 60, 63), (96, 104, 63, 57), (105, 96, 57, 64), (98, 105, 64, 70), (97, 98, 70, 58), (103, 97, 58, 71), (94, 103, 71, 69), (102, 94, 69, 62), (99, 102, 62, 59), (106, 99, 59, 65), (101, 106, 65, 61), (95, 101, 61, 56), (161, 91, 73, 160), (90, 66, 68, 75), (34, 90, 75, 50), (157, 54, 91, 161), (67, 74, 93, 92), (66, 90, 93, 74), (56, 77, 89, 72), (195, 198, 82, 60), (63, 60, 82, 86), (57, 63, 86, 78), (64, 57, 78, 87), (70, 64, 87, 80), (58, 70, 80, 79), (71, 58, 79, 85), (69, 71, 85, 76), (62, 69, 76, 84), (59, 62, 84, 81), (65, 59, 81, 88), (61, 65, 88, 83), (56, 61, 83, 77), (114, 120, 101, 95), (120, 125, 106, 101), (125, 118, 99, 106), (118, 121, 102, 99), (121, 113, 94, 102), (113, 122, 103, 94), (122, 116, 97, 103), (116, 117, 98, 97), (117, 124, 105, 98), (124, 115, 96, 105), (115, 123, 104, 96), (123, 119, 100, 104), (201, 199, 100, 119), (114, 95, 107, 126), (127, 108, 111, 130), (129, 130, 111, 110), (66, 108, 112, 68), (160, 73, 109, 164), (53, 30, 130, 129), (41, 127, 130, 30), (1, 114, 126, 27), (192, 201, 119, 25), (23, 25, 119, 123), (21, 23, 123, 115), (19, 21, 115, 124), (17, 19, 124, 117), (15, 17, 117, 116), (13, 15, 116, 122), (11, 13, 122, 113), (9, 11, 113, 121), (7, 9, 121, 118), (5, 7, 118, 125), (3, 5, 125, 120), (1, 3, 120, 114), (108, 127, 131, 112), (164, 109, 128, 166), (200, 164, 166, 202), (53, 129, 165, 205), (196, 160, 164, 200), (129, 110, 163, 165), (67, 92, 162, 159), (193, 157, 161, 197), (197, 161, 160, 196), (110, 67, 159, 163), (177, 188, 153, 142), (188, 172, 137, 153), (172, 184, 149, 137), (184, 191, 156, 149), (191, 175, 140, 156), (175, 167, 132, 140), (167, 181, 146, 132), (181, 178, 143, 146), (178, 189, 154, 143), (189, 173, 138, 154), (173, 185, 150, 138), (185, 182, 147, 150), (177, 142, 157, 193), (202, 166, 158, 194), (40, 144, 158, 55), (92, 43, 147, 162), (30, 53, 205, 134), (41, 30, 134, 145), (32, 41, 145, 136), (47, 32, 136, 151), (44, 47, 151, 148), (31, 44, 148, 135), (37, 31, 135, 141), (29, 37, 141, 133), (48, 29, 133, 152), (35, 48, 152, 139), (51, 35, 139, 155), (40, 51, 155, 144), (126, 202, 194, 27), (0, 177, 193, 26), (22, 24, 182, 185), (20, 22, 185, 173), (18, 20, 173, 189), (16, 18, 189, 178), (14, 16, 178, 181), (12, 14, 181, 167), (10, 12, 167, 175), (8, 10, 175, 191), (6, 8, 191, 184), (4, 6, 184, 172), (2, 4, 172, 188), (0, 2, 188, 177), (89, 197, 196, 72), (26, 193, 197, 89), (72, 196, 200, 107), (107, 200, 202, 126), (165, 163, 199, 201), (159, 162, 198, 195), (163, 159, 195, 199), (144, 179, 194, 158), (162, 147, 182, 198), (145, 134, 169, 180), (136, 145, 180, 171), (151, 136, 171, 186), (148, 151, 186, 183), (135, 148, 183, 170), (141, 135, 170, 176), (133, 141, 176, 168), (152, 133, 168, 187), (139, 152, 187, 174), (155, 139, 174, 190), (144, 155, 190, 179), (203, 204, 205, 134), (206, 204, 205, 165), (201, 207, 206, 165), (209, 192, 169, 208), (192, 209, 207, 201), (169, 134, 203, 208)])
me_mesh_002.use_remesh_preserve_volume = False
me_mesh_002.use_remesh_preserve_attributes = False
me_mesh_002.use_mirror_vertex_groups = False
me_mesh_002.update()
me_mesh_005 = bpy.data.meshes.new('Mesh.005')
me_mesh_005.from_pydata([(-15.14, 52.0, -0.9989), (-15.14, 52.0, -70.0), (-10.0, 52.0, -0.5), (-10.0, 52.0, -69.5), (-20.0, 52.0, -71.38), (-20.0, 52.0, -2.378), (-24.63, 52.0, -73.46), (-24.63, 52.0, -4.462), (-29.08, 52.0, -76.07), (-29.08, 52.0, -7.074), (-33.4, 52.0, -79.04), (-33.4, 52.0, -10.04), (-37.64, 52.0, -82.18), (-37.64, 52.0, -13.18), (-41.86, 52.0, -85.32), (-41.86, 52.0, -16.32), (-46.11, 52.0, -88.28), (-46.11, 52.0, -19.28), (-50.43, 52.0, -90.9), (-50.43, 52.0, -21.9), (-54.88, 52.0, -92.98), (-54.88, 52.0, -23.98), (-59.51, 52.0, -94.36), (-59.51, 52.0, -25.36), (-63.88, 52.0, -94.86), (-63.88, 52.0, -25.86), (-0.5, 52.0, -0.5), (-0.5, 52.0, -69.5), (-10.0, 75.0, -0.5), (-15.14, 75.0, -70.0), (-15.14, 75.0, -0.9989), (-20.0, 75.0, -71.38), (-24.63, 75.0, -73.46), (-24.63, 75.0, -4.462), (-29.08, 75.0, -76.07), (-29.08, 75.0, -7.074), (-33.4, 75.0, -10.04), (-37.64, 75.0, -82.18), (-41.86, 75.0, -85.32), (-41.86, 75.0, -16.32), (-50.43, 75.0, -90.9), (-54.88, 75.0, -92.98), (-54.88, 75.0, -23.98), (-59.51, 75.0, -94.36), (-59.51, 75.0, -25.36), (-63.88, 75.0, -94.86), (-63.88, 75.0, -25.86), (-0.5, 75.0, -0.5), (-0.5, 75.0, -69.5), (-46.11, 52.0, -66.1), (-24.63, 52.0, -51.28), (-15.14, 52.0, -47.82), (-63.88, 52.0, -72.68), (-29.08, 52.0, -53.9), (-59.51, 52.0, -72.18), (-37.64, 52.0, -60.0), (-50.43, 52.0, -68.72), (-20.0, 52.0, -49.2), (-33.4, 52.0, -56.86), (-10.0, 52.0, -47.32), (-54.88, 52.0, -70.8), (-41.86, 52.0, -63.14), (-0.5, 52.0, -47.32), (-46.11, 75.0, -66.1), (-24.63, 75.0, -51.28), (-15.14, 75.0, -47.82), (-63.88, 75.0, -72.68), (-29.08, 75.0, -53.9), (-59.51, 75.0, -72.18), (-37.64, 75.0, -60.0), (-50.43, 75.0, -68.72), (-20.0, 75.0, -49.2), (-33.4, 75.0, -56.86), (-10.0, 75.0, -47.32), (-54.88, 75.0, -70.8), (-41.86, 75.0, -63.14), (-0.5, 75.0, -47.32), (-46.11, 52.0, -67.1), (-24.63, 52.0, -52.28), (-15.14, 52.0, -48.82), (-63.88, 52.0, -73.68), (-29.08, 52.0, -54.9), (-59.51, 52.0, -73.18), (-37.64, 52.0, -61.0), (-50.43, 52.0, -69.72), (-20.0, 52.0, -50.2), (-33.4, 52.0, -57.86), (-10.0, 52.0, -48.32), (-54.88, 52.0, -71.8), (-41.86, 52.0, -64.14), (-0.5, 52.0, -48.32), (-46.11, 75.0, -67.1), (-24.63, 75.0, -52.28), (-15.14, 75.0, -48.82), (-63.88, 75.0, -73.68), (-29.08, 75.0, -54.9), (-59.51, 75.0, -73.18), (-37.64, 75.0, -61.0), (-50.43, 75.0, -69.72), (-20.0, 75.0, -50.2), (-33.4, 75.0, -57.86), (-10.0, 75.0, -48.32), (-54.88, 75.0, -71.8), (-41.86, 75.0, -64.14), (-0.5, 75.0, -48.32), (-46.11, 75.0, -88.28), (-20.0, 75.0, -2.378), (-33.4, 75.0, -79.04), (-37.64, 75.0, -13.18), (-46.11, 75.0, -19.28), (-50.43, 75.0, -21.9), (-10.0, 75.0, -69.5), (-15.14, 55.0, -70.0), (-46.11, 55.0, -88.28), (-10.0, 55.0, -69.5), (-63.88, 55.0, -25.86), (-63.88, 55.0, -94.86), (-0.5, 55.0, -69.5), (-0.5, 55.0, -0.5), (-0.5, 55.0, -47.32), (-63.88, 55.0, -72.68), (-63.88, 55.0, -73.68), (-0.5, 55.0, -48.32), (-33.4, 55.0, -79.04), (-54.88, 55.0, -92.98), (-20.0, 55.0, -2.378), (-46.11, 55.0, -19.28), (-50.43, 55.0, -21.9), (-37.64, 55.0, -13.18), (-24.63, 55.0, -4.462), (-10.0, 55.0, -0.5), (-59.51, 55.0, -25.36), (-54.88, 55.0, -23.98), (-29.08, 55.0, -7.074), (-41.86, 55.0, -16.32), (-33.4, 55.0, -10.04), (-15.14, 55.0, -0.9989), (-41.86, 55.0, -85.32), (-20.0, 55.0, -71.38), (-59.51, 55.0, -94.36), (-37.64, 55.0, -82.18), (-50.43, 55.0, -90.9), (-29.08, 55.0, -76.07), (-24.63, 55.0, -73.46), (-63.88, 70.0, -25.86), (-0.5, 70.0, -69.5), (-33.4, 70.0, -79.04), (-46.11, 70.0, -19.28), (-50.43, 70.0, -21.9), (-24.63, 70.0, -4.462), (-10.0, 70.0, -0.5), (-59.51, 70.0, -25.36), (-29.08, 70.0, -7.074), (-15.14, 70.0, -0.9989), (-41.86, 70.0, -85.32), (-20.0, 70.0, -71.38), (-50.43, 70.0, -90.9), (-24.63, 70.0, -73.46), (-15.14, 70.0, -70.0), (-46.11, 70.0, -88.28), (-10.0, 70.0, -69.5), (-63.88, 70.0, -94.86), (-0.5, 70.0, -0.5), (-0.5, 70.0, -47.32), (-63.88, 70.0, -72.68), (-63.88, 70.0, -73.68), (-0.5, 70.0, -48.32), (-54.88, 70.0, -92.98), (-20.0, 70.0, -2.378), (-37.64, 70.0, -13.18), (-54.88, 70.0, -23.98), (-41.86, 70.0, -16.32), (-33.4, 70.0, -10.04), (-59.51, 70.0, -94.36), (-37.64, 70.0, -82.18), (-29.08, 70.0, -76.07)], [], [(87, 3, 1, 79), (79, 1, 4, 85), (85, 4, 6, 78), (78, 6, 8, 81), (81, 8, 10, 86), (86, 10, 12, 83), (83, 12, 14, 89), (89, 14, 16, 77), (77, 16, 18, 84), (84, 18, 20, 88), (88, 20, 22, 82), (82, 22, 24, 80), (87, 90, 27, 3), (101, 93, 29, 111), (93, 99, 31, 29), (99, 92, 32, 31), (92, 95, 34, 32), (95, 100, 107, 34), (100, 97, 37, 107), (97, 103, 38, 37), (103, 91, 105, 38), (91, 98, 40, 105), (98, 102, 41, 40), (102, 96, 43, 41), (96, 94, 45, 43), (101, 111, 48, 104), (164, 66, 46, 144), (166, 104, 48, 145), (162, 47, 76, 163), (165, 94, 66, 164), (28, 73, 76, 47), (44, 46, 66, 68), (42, 44, 68, 74), (110, 42, 74, 70), (109, 110, 70, 63), (39, 109, 63, 75), (108, 39, 75, 69), (36, 108, 69, 72), (35, 36, 72, 67), (33, 35, 67, 64), (106, 33, 64, 71), (30, 106, 71, 65), (28, 30, 65, 73), (2, 26, 62, 59), (23, 54, 52, 25), (21, 60, 54, 23), (19, 56, 60, 21), (17, 49, 56, 19), (15, 61, 49, 17), (13, 55, 61, 15), (11, 58, 55, 13), (9, 53, 58, 11), (7, 50, 53, 9), (5, 57, 50, 7), (0, 51, 57, 5), (2, 59, 51, 0), (161, 45, 94, 165), (163, 76, 104, 166), (73, 101, 104, 76), (68, 66, 94, 96), (74, 68, 96, 102), (70, 74, 102, 98), (63, 70, 98, 91), (75, 63, 91, 103), (69, 75, 103, 97), (72, 69, 97, 100), (67, 72, 100, 95), (64, 67, 95, 92), (71, 64, 92, 99), (65, 71, 99, 93), (73, 65, 93, 101), (59, 62, 90, 87), (54, 82, 80, 52), (60, 88, 82, 54), (56, 84, 88, 60), (49, 77, 84, 56), (61, 89, 77, 49), (55, 83, 89, 61), (58, 86, 83, 55), (53, 81, 86, 58), (50, 78, 81, 53), (57, 85, 78, 50), (51, 79, 85, 57), (59, 87, 79, 51), (168, 149, 33, 106), (162, 150, 28, 47), (170, 151, 44, 42), (149, 152, 35, 33), (171, 147, 109, 39), (147, 148, 110, 109), (169, 171, 39, 108), (148, 170, 42, 110), (151, 144, 46, 44), (172, 169, 108, 36), (150, 153, 30, 28), (153, 168, 106, 30), (152, 172, 36, 35), (175, 157, 32, 34), (167, 156, 40, 41), (174, 146, 107, 37), (173, 167, 41, 43), (161, 173, 43, 45), (157, 155, 31, 32), (146, 175, 34, 107), (160, 145, 48, 111), (159, 154, 38, 105), (158, 160, 111, 29), (156, 159, 105, 40), (154, 174, 37, 38), (155, 158, 29, 31), (4, 1, 112, 138), (14, 12, 140, 137), (18, 16, 113, 141), (1, 3, 114, 112), (16, 14, 137, 113), (3, 27, 117, 114), (10, 8, 142, 123), (6, 4, 138, 143), (24, 22, 139, 116), (22, 20, 124, 139), (12, 10, 123, 140), (20, 18, 141, 124), (8, 6, 143, 142), (9, 11, 135, 133), (0, 5, 125, 136), (2, 0, 136, 130), (11, 13, 128, 135), (23, 25, 115, 131), (19, 21, 132, 127), (13, 15, 134, 128), (17, 19, 127, 126), (15, 17, 126, 134), (7, 9, 133, 129), (21, 23, 131, 132), (26, 2, 130, 118), (5, 7, 129, 125), (62, 119, 122, 90), (24, 116, 121, 80), (80, 121, 120, 52), (26, 118, 119, 62), (90, 122, 117, 27), (52, 120, 115, 25), (138, 112, 158, 155), (137, 140, 174, 154), (141, 113, 159, 156), (112, 114, 160, 158), (113, 137, 154, 159), (114, 117, 145, 160), (123, 142, 175, 146), (143, 138, 155, 157), (139, 124, 167, 173), (140, 123, 146, 174), (124, 141, 156, 167), (142, 143, 157, 175), (133, 135, 172, 152), (136, 125, 168, 153), (130, 136, 153, 150), (135, 128, 169, 172), (131, 115, 144, 151), (127, 132, 170, 148), (128, 134, 171, 169), (126, 127, 148, 147), (134, 126, 147, 171), (129, 133, 152, 149), (132, 131, 151, 170), (118, 130, 150, 162), (125, 129, 149, 168), (119, 163, 166, 122), (121, 165, 164, 120), (118, 162, 163, 119), (122, 166, 145, 117), (120, 164, 144, 115)])
me_mesh_005.use_remesh_preserve_volume = False
me_mesh_005.use_remesh_preserve_attributes = False
me_mesh_005.use_mirror_vertex_groups = False
me_mesh_005.update()
me_mesh_004 = bpy.data.meshes.new('Mesh.004')
me_mesh_004.from_pydata([(-10.0, 51.0, -0.5), (-15.14, 51.0, -70.0), (-20.0, 51.0, -71.38), (-20.0, 51.0, -2.378), (-24.63, 51.0, -73.46), (-24.63, 51.0, -4.462), (-29.08, 51.0, -76.07), (-37.64, 51.0, -82.18), (-37.64, 51.0, -13.18), (-41.86, 51.0, -85.32), (-0.5, 51.0, -0.5), (-0.5, 51.0, -69.5), (-49.76, 51.0, -90.4), (-49.76, 51.0, -21.49), (-10.0, 30.0, -69.5), (-10.0, 30.0, -0.5), (-15.14, 30.0, -70.0), (-15.14, 30.0, -0.9989), (-20.0, 30.0, -71.38), (-20.0, 30.0, -2.378), (-24.63, 30.0, -73.46), (-24.63, 30.0, -4.462), (-29.08, 30.0, -76.07), (-29.08, 30.0, -7.074), (-33.4, 30.0, -79.04), (-33.4, 30.0, -10.04), (-37.64, 30.0, -82.18), (-37.64, 30.0, -13.18), (-41.86, 30.0, -85.32), (-41.86, 30.0, -16.32), (-46.11, 30.0, -88.28), (-46.11, 30.0, -19.28), (-0.5, 30.0, -0.5), (-0.5, 30.0, -69.5), (-49.76, 30.0, -90.4), (-49.76, 30.0, -21.49), (-59.51, 55.0, -94.36), (-10.0, 51.0, -69.5), (-15.14, 51.0, -0.9989), (-29.08, 51.0, -7.074), (-33.4, 51.0, -79.04), (-33.4, 51.0, -10.04), (-41.86, 51.0, -16.32), (-46.11, 51.0, -88.28), (-46.11, 51.0, -19.28)], [], [(0, 38, 1, 37), (38, 3, 2, 1), (3, 5, 4, 2), (5, 39, 6, 4), (39, 41, 40, 6), (41, 8, 7, 40), (8, 42, 9, 7), (42, 44, 43, 9), (0, 37, 11, 10), (44, 13, 12, 43), (15, 14, 16, 17), (17, 16, 18, 19), (19, 18, 20, 21), (21, 20, 22, 23), (23, 22, 24, 25), (25, 24, 26, 27), (27, 26, 28, 29), (29, 28, 30, 31), (15, 32, 33, 14), (31, 30, 34, 35), (29, 42, 8, 27), (32, 10, 11, 33), (24, 40, 7, 26), (15, 0, 10, 32), (16, 1, 2, 18), (31, 44, 42, 29), (33, 11, 37, 14), (14, 37, 1, 16), (18, 2, 4, 20), (20, 4, 6, 22), (30, 43, 12, 34), (22, 6, 40, 24), (21, 5, 3, 19), (35, 13, 44, 31), (25, 41, 39, 23), (17, 38, 0, 15), (23, 39, 5, 21), (26, 7, 9, 28), (19, 3, 38, 17), (28, 9, 43, 30), (27, 8, 41, 25)])
me_mesh_004.use_remesh_preserve_volume = False
me_mesh_004.use_remesh_preserve_attributes = False
me_mesh_004.use_mirror_vertex_groups = False
me_mesh_004.update()
me_mesh_001 = bpy.data.meshes.new('Mesh.001')
me_mesh_001.from_pydata([(-10.0, 1.139e-05, -69.5), (-10.0, -7.865e-07, -0.5), (-15.14, 1.116e-05, -70.0), (-15.14, -1.018e-06, -0.9989), (-20.0, 1.873e-05, -71.38), (-20.0, -1.077e-06, -2.378), (-24.63, 1.118e-05, -73.46), (-24.63, -9.969e-07, -4.462), (-29.08, 1.136e-05, -76.07), (-29.08, -8.124e-07, -7.074), (-33.4, 1.162e-05, -79.04), (-33.4, -5.578e-07, -10.04), (-37.64, 1.954e-05, -82.18), (-37.64, -2.674e-07, -13.18), (-41.86, 1.22e-05, -85.32), (-41.86, 2.461e-08, -16.32), (-46.11, 1.246e-05, -88.28), (-46.11, 2.839e-07, -19.28), (-50.43, 1.265e-05, -90.9), (-50.43, 4.762e-07, -21.9), (-54.88, 1.274e-05, -92.98), (-54.88, 5.672e-07, -23.98), (-59.51, 1.27e-05, -94.36), (-59.51, 5.226e-07, -25.36), (-64.38, 1.274e-05, -94.86), (-64.38, 5.613e-07, -25.86), (-0.5, 2.201e-08, -0.5), (-0.5, 1.22e-05, -69.5), (-10.0, 29.0, -69.5), (-10.0, 29.0, -0.5), (-15.14, 29.0, -70.0), (-15.14, 29.0, -0.9989), (-20.0, 29.0, -71.38), (-20.0, 29.0, -2.378), (-24.63, 29.0, -73.46), (-24.63, 29.0, -4.462), (-29.08, 29.0, -76.07), (-29.08, 29.0, -7.074), (-33.4, 29.0, -79.04), (-33.4, 29.0, -10.04), (-37.64, 29.0, -82.18), (-37.64, 29.0, -13.18), (-41.86, 29.0, -85.32), (-41.86, 29.0, -16.32), (-46.11, 29.0, -88.28), (-46.11, 29.0, -19.28), (-50.43, 29.0, -90.9), (-50.43, 29.0, -21.9), (-54.88, 29.0, -92.98), (-54.88, 29.0, -23.98), (-59.51, 29.0, -94.36), (-59.51, 29.0, -25.36), (-64.38, 29.0, -94.86), (-64.38, 29.0, -25.86), (-0.5, 29.0, -0.5), (-0.5, 29.0, -69.5), (-93.88, 1.065e-05, -94.86), (-93.88, -1.525e-06, -25.86), (-93.88, 29.0, -94.86), (-93.88, 29.0, -25.86), (-59.51, 3.0, -94.36), (-54.88, 3.0, -92.98), (-50.43, 3.0, -90.9), (-54.88, 3.0, -23.98), (-59.51, 3.0, -25.36), (-46.11, 3.0, -88.28), (-41.86, 3.0, -85.32), (-33.4, 3.0, -79.04), (-29.08, 3.0, -76.07), (-37.64, 3.0, -13.18), (-41.86, 3.0, -16.32), (-15.14, 3.0, -0.9989), (-20.0, 3.0, -2.378), (-50.43, 3.0, -21.9), (-37.64, 3.0, -82.18), (-10.0, 3.0, -0.5), (-24.63, 3.0, -73.46), (-64.38, 3.0, -25.86), (-64.38, 3.0, -94.86), (-24.63, 3.0, -4.462), (-15.14, 3.0, -70.0), (-10.0, 3.0, -69.5), (-0.5, 3.0, -69.5), (-0.5, 3.0, -0.5), (-29.08, 3.0, -7.074), (-46.11, 3.0, -19.28), (-33.4, 3.0, -10.04), (-20.0, 3.0, -71.38), (-93.88, 3.0, -25.86), (-93.88, 3.0, -94.86), (-59.51, 15.0, -94.36), (-54.88, 15.0, -23.98), (-46.11, 15.0, -88.28), (-33.4, 15.0, -79.04), (-37.64, 15.0, -13.18), (-15.14, 15.0, -0.9989), (-50.43, 15.0, -21.9), (-37.64, 15.0, -82.18), (-10.0, 15.0, -0.5), (-64.38, 15.0, -25.86), (-15.14, 15.0, -70.0), (-0.5, 15.0, -69.5), (-46.11, 15.0, -19.28), (-33.4, 15.0, -10.04), (-93.88, 15.0, -25.86), (-54.88, 15.0, -92.98), (-50.43, 15.0, -90.9), (-59.51, 15.0, -25.36), (-41.86, 15.0, -85.32), (-29.08, 15.0, -76.07), (-41.86, 15.0, -16.32), (-20.0, 15.0, -2.378), (-24.63, 15.0, -73.46), (-64.38, 15.0, -94.86), (-24.63, 15.0, -4.462), (-10.0, 15.0, -69.5), (-0.5, 15.0, -0.5), (-29.08, 15.0, -7.074), (-20.0, 15.0, -71.38), (-93.88, 15.0, -94.86), (-59.51, 16.0, -94.36), (-54.88, 16.0, -23.98), (-46.11, 16.0, -88.28), (-33.4, 16.0, -79.04), (-37.64, 16.0, -13.18), (-15.14, 16.0, -0.9989), (-50.43, 16.0, -21.9), (-37.64, 16.0, -82.18), (-10.0, 16.0, -0.5), (-64.38, 16.0, -25.86), (-15.14, 16.0, -70.0), (-0.5, 16.0, -69.5), (-46.11, 16.0, -19.28), (-33.4, 16.0, -10.04), (-93.88, 16.0, -25.86), (-54.88, 16.0, -92.98), (-50.43, 16.0, -90.9), (-59.51, 16.0, -25.36), (-41.86, 16.0, -85.32), (-29.08, 16.0, -76.07), (-41.86, 16.0, -16.32), (-20.0, 16.0, -2.378), (-24.63, 16.0, -73.46), (-64.38, 16.0, -94.86), (-24.63, 16.0, -4.462), (-10.0, 16.0, -69.5), (-0.5, 16.0, -0.5), (-29.08, 16.0, -7.074), (-20.0, 16.0, -71.38), (-93.88, 16.0, -94.86), (-59.51, 26.0, -94.36), (-54.88, 26.0, -23.98), (-46.11, 26.0, -88.28), (-33.4, 26.0, -79.04), (-37.64, 26.0, -13.18), (-15.14, 26.0, -0.9989), (-50.43, 26.0, -21.9), (-37.64, 26.0, -82.18), (-10.0, 26.0, -0.5), (-64.38, 26.0, -25.86), (-15.14, 26.0, -70.0), (-0.5, 26.0, -69.5), (-46.11, 26.0, -19.28), (-33.4, 26.0, -10.04), (-54.88, 26.0, -92.98), (-50.43, 26.0, -90.9), (-59.51, 26.0, -25.36), (-41.86, 26.0, -85.32), (-29.08, 26.0, -76.07), (-41.86, 26.0, -16.32), (-20.0, 26.0, -2.378), (-24.63, 26.0, -73.46), (-64.38, 26.0, -94.86), (-24.63, 26.0, -4.462), (-10.0, 26.0, -69.5), (-0.5, 26.0, -0.5), (-29.08, 26.0, -7.074), (-20.0, 26.0, -71.38), (-93.88, 26.0, -94.86), (-46.11, 8.548e-06, -66.1), (-24.63, 7.267e-06, -51.28), (-15.14, 7.246e-06, -47.82), (-64.38, 8.824e-06, -72.68), (-29.08, 7.451e-06, -53.9), (-59.51, 8.786e-06, -72.18), (-37.64, 1.181e-05, -60.0), (-50.43, 8.74e-06, -68.72), (-20.0, 1.1e-05, -49.2), (-33.4, 7.706e-06, -56.86), (-10.0, 7.477e-06, -47.32), (-54.88, 8.831e-06, -70.8), (-41.86, 8.288e-06, -63.14), (-0.5, 8.286e-06, -47.32), (-46.11, 29.0, -66.1), (-24.63, 29.0, -51.28), (-15.14, 29.0, -47.82), (-64.38, 29.0, -72.68), (-29.08, 29.0, -53.9), (-59.51, 29.0, -72.18), (-37.64, 29.0, -60.0), (-50.43, 29.0, -68.72), (-20.0, 29.0, -49.2), (-33.4, 29.0, -56.86), (-10.0, 29.0, -47.32), (-54.88, 29.0, -70.8), (-41.86, 29.0, -63.14), (-0.5, 29.0, -47.32), (-93.88, 6.738e-06, -72.68), (-93.88, 29.0, -72.68), (-93.88, 3.0, -72.68), (-0.5, 3.0, -47.32), (-93.88, 15.0, -72.68), (-0.5, 15.0, -47.32), (-93.88, 16.0, -72.68), (-0.5, 16.0, -47.32), (-0.5, 26.0, -47.32), (-79.69, 29.0, -94.86), (-79.69, 1.153e-05, -94.86), (-79.69, -6.432e-07, -25.86), (-79.69, 29.0, -25.86), (-79.69, 3.0, -25.86), (-79.69, 3.0, -94.86), (-79.69, 15.0, -25.86), (-79.69, 15.0, -94.86), (-79.69, 16.0, -25.86), (-79.69, 26.0, -25.86), (-79.69, 26.0, -94.86), (-79.69, 29.0, -72.68), (-79.69, 7.621e-06, -72.68), (-78.69, 1.16e-05, -94.86), (-78.69, -5.78e-07, -25.86), (-78.69, 29.0, -94.86), (-78.69, 29.0, -25.86), (-78.69, 3.0, -25.86), (-78.69, 3.0, -94.86), (-78.69, 15.0, -25.86), (-78.69, 15.0, -94.86), (-78.69, 16.0, -25.86), (-78.69, 16.0, -94.86), (-78.69, 26.0, -25.86), (-78.69, 26.0, -94.86), (-78.69, 29.0, -72.68), (-78.69, 7.686e-06, -72.68), (-0.5, 3.0, -48.32), (-0.5, 15.0, -48.32), (-0.5, 16.0, -48.32), (-0.5, 26.0, -48.32), (-46.11, 8.722e-06, -67.1), (-24.63, 7.441e-06, -52.28), (-15.14, 7.42e-06, -48.82), (-64.38, 9e-06, -73.68), (-29.08, 7.626e-06, -54.9), (-59.51, 8.961e-06, -73.18), (-37.64, 1.389e-05, -61.0), (-50.43, 8.915e-06, -69.72), (-20.0, 1.308e-05, -50.2), (-33.4, 7.881e-06, -57.86), (-10.0, 7.652e-06, -48.32), (-54.88, 9.006e-06, -71.8), (-41.86, 8.463e-06, -64.14), (-0.5, 8.46e-06, -48.32), (-46.11, 29.0, -67.1), (-24.63, 29.0, -52.28), (-15.14, 29.0, -48.82), (-64.38, 29.0, -73.68), (-29.08, 29.0, -54.9), (-59.51, 29.0, -73.18), (-37.64, 29.0, -61.0), (-50.43, 29.0, -69.72), (-20.0, 29.0, -50.2), (-33.4, 29.0, -57.86), (-10.0, 29.0, -48.32), (-54.88, 29.0, -71.8), (-41.86, 29.0, -64.14), (-0.5, 29.0, -48.32), (-93.88, 6.913e-06, -73.68), (-93.88, 29.0, -73.68), (-93.88, 3.0, -73.68), (-93.88, 15.0, -73.68), (-93.88, 16.0, -73.68), (-93.88, 26.0, -73.68), (-79.69, 29.0, -73.68), (-79.69, 7.795e-06, -73.68), (-78.69, 7.86e-06, -73.68), (-78.69, 29.0, -73.68), (-46.11, 5.018e-06, -46.1), (-24.63, 3.737e-06, -31.28), (-15.14, 3.716e-06, -27.82), (-64.38, 5.294e-06, -52.68), (-29.08, 3.922e-06, -33.9), (-59.51, 5.257e-06, -52.18), (-37.64, 6.374e-06, -40.0), (-50.43, 5.21e-06, -48.72), (-20.0, 5.565e-06, -29.2), (-33.4, 4.176e-06, -36.86), (-10.0, 3.948e-06, -27.32), (-54.88, 5.301e-06, -50.8), (-41.86, 4.759e-06, -43.14), (-0.5, 4.756e-06, -27.32), (-46.11, 29.0, -46.1), (-24.63, 29.0, -31.28), (-15.14, 29.0, -27.82), (-64.38, 29.0, -52.68), (-29.08, 29.0, -33.9), (-59.51, 29.0, -52.18), (-37.64, 29.0, -40.0), (-50.43, 29.0, -48.72), (-20.0, 29.0, -29.2), (-33.4, 29.0, -36.86), (-10.0, 29.0, -27.32), (-54.88, 29.0, -50.8), (-41.86, 29.0, -43.14), (-0.5, 29.0, -27.32), (-93.88, 3.209e-06, -52.68), (-93.88, 29.0, -52.68), (-93.88, 3.0, -52.68), (-93.88, 15.0, -52.68), (-93.88, 26.0, -52.68), (-0.5, 3.0, -27.32), (-0.5, 15.0, -27.32), (-0.5, 16.0, -27.32), (-0.5, 26.0, -27.32), (-79.69, 4.091e-06, -52.68), (-79.69, 29.0, -52.68), (-78.69, 29.0, -52.68), (-78.69, 4.156e-06, -52.68), (-46.11, 4.842e-06, -45.1), (-24.63, 3.561e-06, -30.28), (-15.14, 3.539e-06, -26.82), (-64.38, 5.118e-06, -51.68), (-29.08, 3.745e-06, -32.9), (-59.51, 5.08e-06, -51.18), (-37.64, 6.12e-06, -39.0), (-50.43, 5.034e-06, -47.72), (-20.0, 5.31e-06, -28.2), (-33.4, 4e-06, -35.86), (-10.0, 3.771e-06, -26.32), (-54.88, 5.125e-06, -49.8), (-41.86, 4.582e-06, -42.14), (-0.5, 4.58e-06, -26.32), (-46.11, 29.0, -45.1), (-24.63, 29.0, -30.28), (-15.14, 29.0, -26.82), (-64.38, 29.0, -51.68), (-29.08, 29.0, -32.9), (-59.51, 29.0, -51.18), (-37.64, 29.0, -39.0), (-50.43, 29.0, -47.72), (-20.0, 29.0, -28.2), (-33.4, 29.0, -35.86), (-10.0, 29.0, -26.32), (-54.88, 29.0, -49.8), (-41.86, 29.0, -42.14), (-0.5, 29.0, -26.32), (-93.88, 3.032e-06, -51.68), (-93.88, 29.0, -51.68), (-93.88, 3.0, -51.68), (-93.88, 15.0, -51.68), (-79.69, 3.914e-06, -51.68), (-78.69, 3.98e-06, -51.68), (-0.5, 3.0, -26.32), (-0.5, 15.0, -26.32), (-0.5, 16.0, -26.32), (-0.5, 26.0, -26.32), (-79.69, 29.0, -51.68), (-78.69, 29.0, -51.68), (-93.88, 3.0, -25.36), (-93.88, 15.0, -25.36), (-79.69, 3.0, -25.36), (-79.69, 15.0, -25.36), (-94.38, 3.0, -25.86), (-94.38, 15.0, -25.86), (-94.38, 3.0, -51.68), (-94.38, 15.0, -51.68), (-94.38, 3.0, -25.36), (-94.38, 15.0, -25.36), (-94.38, 3.0, -72.68), (-94.38, 15.0, -72.68), (-94.38, 3.0, -52.68), (-94.38, 15.0, -52.68), (-93.88, 3.0, -95.36), (-93.88, 15.0, -95.36), (-79.69, 3.0, -95.36), (-79.69, 15.0, -95.36), (-94.38, 3.0, -94.86), (-94.38, 15.0, -94.86), (-94.38, 3.0, -73.68), (-94.38, 15.0, -73.68), (-94.38, 3.0, -95.36), (-94.38, 15.0, -95.36), (-93.88, 26.0, -25.86), (-93.88, 26.0, -72.68), (-79.69, 16.0, -94.86), (-93.88, 16.0, -52.68), (-93.88, 16.0, -51.68), (-93.88, 26.0, -51.68), (-93.88, 16.0, -25.36), (-93.88, 26.0, -25.36), (-79.69, 16.0, -25.36), (-79.69, 26.0, -25.36), (-94.38, 16.0, -25.86), (-94.38, 26.0, -25.86), (-94.38, 16.0, -51.68), (-94.38, 26.0, -51.68), (-94.38, 16.0, -25.36), (-94.38, 26.0, -25.36), (-94.38, 16.0, -72.68), (-94.38, 26.0, -72.68), (-94.38, 16.0, -52.68), (-94.38, 26.0, -52.68), (-93.88, 16.0, -95.36), (-93.88, 26.0, -95.36), (-79.69, 16.0, -95.36), (-79.69, 26.0, -95.36), (-94.38, 16.0, -94.86), (-94.38, 26.0, -94.86), (-94.38, 16.0, -73.68), (-94.38, 26.0, -73.68), (-94.38, 16.0, -95.36), (-94.38, 26.0, -95.36), (-64.38, 3.0, -25.36), (-64.38, 15.0, -25.36), (-64.38, 16.0, -25.36), (-64.38, 26.0, -25.36), (-78.69, 3.0, -25.36), (-78.69, 15.0, -25.36), (-78.69, 16.0, -25.36), (-78.69, 26.0, -25.36), (-64.38, 3.0, -95.36), (-64.38, 15.0, -95.36), (-64.38, 16.0, -95.36), (-64.38, 26.0, -95.36), (-78.69, 3.0, -95.36), (-78.69, 15.0, -95.36), (-78.69, 16.0, -95.36), (-78.69, 26.0, -95.36), (-29.08, 3.0, -6.574), (-33.4, 3.0, -9.538), (-33.4, 15.0, -9.538), (-29.08, 15.0, -6.574), (-37.64, 3.0, -12.68), (-41.86, 3.0, -15.82), (-37.64, 15.0, -12.68), (-41.86, 15.0, -15.82), (-50.43, 3.0, -21.4), (-46.11, 3.0, -18.78), (-50.43, 15.0, -21.4), (-46.11, 15.0, -18.78), (-15.14, 3.0, -0.4989), (-10.0, 3.0, -1.378e-06), (-15.14, 15.0, -0.4989), (-10.0, 15.0, 7.396e-07), (-0.5, 1.643e-06, -9.679), (-0.5, 15.0, -9.679), (-0.5, 3.409e-06, -19.68), (-0.5, 15.0, -19.68), (-0.5, 10.0, -9.679), (-0.5, 10.0, -19.68), (-3.338e-06, 1.674e-06, -9.679), (-3.815e-06, 3.439e-06, -19.68), (-3.959e-06, 10.0, -9.679), (-4.436e-06, 10.0, -19.68), (-3.0, 1.204e-05, -69.5), (-3.0, 15.0, -69.5), (-9.0, 1.145e-05, -69.5), (-9.0, 15.0, -69.5), (-3.0, 10.0, -69.5), (-9.0, 10.0, -69.5), (-3.0, 1.213e-05, -70.0), (-9.0, 1.154e-05, -70.0), (-3.0, 10.0, -70.0), (-9.0, 10.0, -70.0)], [], [(257, 0, 2, 249), (249, 2, 4, 255), (255, 4, 6, 248), (248, 6, 8, 251), (251, 8, 10, 256), (256, 10, 12, 253), (253, 12, 14, 259), (259, 14, 16, 247), (247, 16, 18, 254), (254, 18, 20, 258), (258, 20, 22, 252), (252, 22, 24, 250), (257, 260, 27, 0), (271, 263, 30, 28), (263, 269, 32, 30), (269, 262, 34, 32), (262, 265, 36, 34), (265, 270, 38, 36), (270, 267, 40, 38), (267, 273, 42, 40), (273, 261, 44, 42), (261, 268, 46, 44), (268, 272, 48, 46), (272, 266, 50, 48), (266, 264, 52, 50), (271, 28, 55, 274), (164, 48, 50, 150), (165, 46, 48, 164), (166, 51, 49, 151), (167, 42, 44, 152), (168, 36, 38, 153), (169, 43, 41, 154), (170, 33, 31, 155), (151, 49, 47, 156), (153, 38, 40, 157), (155, 31, 29, 158), (171, 34, 36, 168), (226, 216, 58, 178), (157, 40, 42, 167), (173, 35, 33, 170), (150, 50, 52, 172), (174, 28, 30, 160), (246, 274, 55, 161), (176, 37, 35, 173), (159, 53, 51, 166), (158, 29, 54, 175), (156, 47, 45, 162), (152, 44, 46, 165), (161, 55, 28, 174), (154, 41, 39, 163), (163, 39, 37, 176), (162, 45, 43, 169), (177, 32, 34, 171), (160, 30, 32, 177), (395, 355, 59, 390), (282, 217, 56, 275), (364, 219, 59, 355), (220, 218, 57, 88), (354, 356, 88, 57), (2, 80, 87, 4), (4, 87, 76, 6), (17, 85, 70, 15), (11, 86, 84, 9), (13, 69, 86, 11), (27, 101, 463, 462), (16, 65, 62, 18), (19, 73, 85, 17), (1, 75, 83, 26), (25, 77, 64, 23), (9, 84, 79, 7), (260, 243, 82, 27), (0, 81, 80, 2), (22, 60, 78, 24), (7, 79, 72, 5), (12, 74, 66, 14), (217, 221, 89, 56), (6, 76, 68, 8), (3, 71, 75, 1), (10, 67, 74, 12), (21, 63, 73, 19), (5, 72, 71, 3), (15, 70, 69, 13), (8, 68, 67, 10), (14, 66, 65, 16), (23, 64, 63, 21), (18, 62, 61, 20), (20, 61, 60, 22), (224, 222, 104, 134), (80, 100, 118, 87), (87, 118, 112, 76), (85, 102, 110, 70), (69, 94, 103, 86), (0, 464, 465, 115), (65, 92, 106, 62), (75, 98, 116, 83), (77, 99, 107, 64), (84, 117, 114, 79), (243, 244, 101, 82), (81, 115, 100, 80), (60, 90, 113, 78), (74, 97, 108, 66), (76, 112, 109, 68), (67, 93, 97, 74), (63, 91, 96, 73), (72, 111, 95, 71), (68, 109, 93, 67), (66, 108, 92, 65), (64, 107, 91, 63), (62, 106, 105, 61), (61, 105, 90, 60), (357, 394, 134, 104), (100, 130, 148, 118), (118, 148, 142, 112), (102, 132, 140, 110), (103, 133, 147, 117), (94, 124, 133, 103), (101, 131, 145, 115), (92, 122, 136, 106), (96, 126, 132, 102), (98, 128, 146, 116), (99, 129, 137, 107), (117, 147, 144, 114), (244, 245, 131, 101), (115, 145, 130, 100), (90, 120, 143, 113), (114, 144, 141, 111), (97, 127, 138, 108), (223, 392, 149, 119), (112, 142, 139, 109), (95, 125, 128, 98), (93, 123, 127, 97), (91, 121, 126, 96), (111, 141, 125, 95), (110, 140, 124, 94), (109, 139, 123, 93), (108, 138, 122, 92), (107, 137, 121, 91), (106, 136, 135, 105), (105, 135, 120, 90), (219, 225, 390, 59), (130, 160, 177, 148), (148, 177, 171, 142), (132, 162, 169, 140), (133, 163, 176, 147), (124, 154, 163, 133), (131, 161, 174, 145), (122, 152, 165, 136), (126, 156, 162, 132), (128, 158, 175, 146), (129, 159, 166, 137), (147, 176, 173, 144), (245, 246, 161, 131), (145, 174, 160, 130), (120, 150, 172, 143), (144, 173, 170, 141), (127, 157, 167, 138), (142, 171, 168, 139), (125, 155, 158, 128), (123, 153, 157, 127), (121, 151, 156, 126), (141, 170, 155, 125), (140, 169, 154, 124), (139, 168, 153, 123), (138, 167, 152, 122), (137, 166, 151, 121), (136, 165, 164, 135), (135, 164, 150, 120), (320, 321, 215, 214), (279, 280, 391, 213), (319, 320, 214, 212), (278, 279, 213, 211), (318, 319, 212, 210), (277, 278, 211, 209), (298, 318, 210, 192), (275, 277, 209, 207), (281, 227, 208, 276), (322, 228, 207, 313), (280, 276, 208, 391), (321, 312, 206, 215), (309, 203, 206, 312), (304, 302, 196, 198), (310, 304, 198, 204), (306, 310, 204, 200), (299, 306, 200, 193), (311, 299, 193, 205), (305, 311, 205, 199), (308, 305, 199, 202), (303, 308, 202, 197), (300, 303, 197, 194), (307, 300, 194, 201), (301, 307, 201, 195), (309, 301, 195, 203), (295, 298, 192, 189), (290, 184, 182, 288), (296, 190, 184, 290), (292, 186, 190, 296), (285, 179, 186, 292), (297, 191, 179, 285), (291, 185, 191, 297), (294, 188, 185, 291), (289, 183, 188, 294), (286, 180, 183, 289), (293, 187, 180, 286), (287, 181, 187, 293), (295, 189, 181, 287), (325, 242, 228, 322), (284, 241, 227, 281), (238, 240, 226, 392), (232, 239, 225, 219), (236, 238, 392, 223), (239, 237, 224, 225), (234, 236, 223, 221), (237, 235, 222, 224), (229, 234, 221, 217), (235, 233, 220, 222), (233, 230, 218, 220), (365, 232, 219, 364), (283, 229, 217, 282), (240, 231, 216, 226), (172, 52, 231, 240), (250, 24, 229, 283), (343, 53, 232, 365), (77, 25, 230, 233), (24, 78, 234, 229), (129, 99, 235, 237), (113, 143, 238, 236), (53, 159, 239, 232), (264, 196, 241, 284), (288, 182, 242, 325), (52, 264, 284, 231), (182, 250, 283, 242), (242, 283, 282, 228), (231, 284, 281, 216), (178, 58, 276, 280), (216, 281, 276, 58), (56, 89, 277, 275), (119, 149, 279, 278), (214, 215, 246, 245), (212, 214, 245, 244), (210, 212, 244, 243), (192, 210, 243, 260), (228, 282, 275, 207), (215, 206, 274, 246), (203, 271, 274, 206), (198, 196, 264, 266), (204, 198, 266, 272), (200, 204, 272, 268), (193, 200, 268, 261), (205, 193, 261, 273), (199, 205, 273, 267), (202, 199, 267, 270), (197, 202, 270, 265), (194, 197, 265, 262), (201, 194, 262, 269), (195, 201, 269, 263), (203, 195, 263, 271), (189, 192, 260, 257), (184, 252, 250, 182), (190, 258, 252, 184), (186, 254, 258, 190), (179, 247, 254, 186), (191, 259, 247, 179), (185, 253, 259, 191), (188, 256, 253, 185), (183, 251, 256, 188), (180, 248, 251, 183), (187, 255, 248, 180), (181, 249, 255, 187), (189, 257, 249, 181), (329, 288, 325, 359), (196, 302, 324, 241), (241, 324, 323, 227), (359, 325, 322, 358), (336, 295, 287, 328), (328, 287, 293, 334), (334, 293, 286, 327), (327, 286, 289, 330), (330, 289, 294, 335), (335, 294, 291, 332), (332, 291, 297, 338), (338, 297, 285, 326), (326, 285, 292, 333), (333, 292, 296, 337), (337, 296, 290, 331), (331, 290, 288, 329), (336, 339, 298, 295), (350, 342, 301, 309), (342, 348, 307, 301), (348, 341, 300, 307), (341, 344, 303, 300), (344, 349, 308, 303), (349, 346, 305, 308), (346, 352, 311, 305), (352, 340, 299, 311), (340, 347, 306, 299), (347, 351, 310, 306), (351, 345, 304, 310), (345, 343, 302, 304), (350, 309, 312, 353), (363, 353, 312, 321), (358, 322, 313, 354), (339, 360, 318, 298), (360, 361, 319, 318), (361, 362, 320, 319), (362, 363, 321, 320), (211, 213, 393, 316), (207, 209, 315, 313), (227, 323, 314, 208), (391, 208, 314, 317), (146, 175, 363, 362), (116, 146, 362, 361), (466, 463, 465, 467), (116, 453, 452, 26), (218, 358, 354, 57), (175, 54, 353, 363), (29, 350, 353, 54), (51, 53, 343, 345), (49, 51, 345, 351), (47, 49, 351, 347), (45, 47, 347, 340), (43, 45, 340, 352), (41, 43, 352, 346), (39, 41, 346, 349), (37, 39, 349, 344), (35, 37, 344, 341), (33, 35, 341, 348), (31, 33, 348, 342), (29, 31, 342, 350), (1, 26, 339, 336), (23, 331, 329, 25), (21, 337, 331, 23), (19, 333, 337, 21), (17, 326, 333, 19), (15, 338, 326, 17), (13, 332, 338, 15), (11, 335, 332, 13), (9, 330, 335, 11), (7, 327, 330, 9), (5, 334, 327, 7), (3, 328, 334, 5), (1, 336, 328, 3), (230, 359, 358, 218), (25, 329, 359, 230), (302, 343, 365, 324), (324, 365, 364, 323), (393, 317, 395, 394), (316, 393, 394, 357), (315, 316, 357, 356), (313, 315, 356, 354), (323, 364, 355, 314), (317, 314, 355, 395), (222, 220, 368, 369), (104, 222, 369, 367), (220, 88, 366, 368), (104, 367, 375, 371), (88, 356, 372, 370), (366, 88, 370, 374), (357, 104, 371, 373), (356, 357, 373, 372), (315, 209, 376, 378), (209, 211, 377, 376), (211, 316, 379, 377), (316, 315, 378, 379), (221, 223, 383, 382), (223, 119, 381, 383), (89, 221, 382, 380), (278, 277, 386, 387), (119, 278, 387, 385), (277, 89, 384, 386), (384, 89, 380, 388), (119, 385, 389, 381), (225, 224, 398, 399), (390, 225, 399, 397), (224, 134, 396, 398), (390, 397, 405, 401), (134, 394, 402, 400), (396, 134, 400, 404), (395, 390, 401, 403), (394, 395, 403, 402), (393, 213, 406, 408), (213, 391, 407, 406), (391, 317, 409, 407), (317, 393, 408, 409), (392, 226, 413, 412), (226, 178, 411, 413), (149, 392, 412, 410), (280, 279, 416, 417), (178, 280, 417, 415), (279, 149, 414, 416), (414, 149, 410, 418), (178, 415, 419, 411), (239, 159, 423, 427), (129, 237, 426, 422), (235, 99, 421, 425), (77, 233, 424, 420), (237, 239, 427, 426), (233, 235, 425, 424), (129, 422, 423, 159), (77, 420, 421, 99), (236, 234, 432, 433), (143, 172, 431, 430), (78, 113, 429, 428), (172, 240, 435, 431), (238, 143, 430, 434), (113, 236, 433, 429), (234, 78, 428, 432), (240, 238, 434, 435), (72, 79, 114, 111), (84, 86, 437, 436), (103, 117, 439, 438), (117, 84, 436, 439), (103, 438, 437, 86), (110, 94, 442, 443), (69, 70, 441, 440), (70, 110, 443, 441), (94, 69, 440, 442), (96, 102, 447, 446), (85, 73, 444, 445), (102, 85, 445, 447), (73, 96, 446, 444), (71, 95, 450, 448), (95, 98, 451, 450), (75, 71, 448, 449), (98, 75, 449, 451), (455, 361, 339, 454), (455, 457, 456, 453), (457, 454, 459, 461), (456, 460, 458, 452), (457, 461, 460, 456), (467, 464, 469, 471), (466, 470, 468, 462), (466, 467, 471, 470)])
me_mesh_001.use_remesh_preserve_volume = False
me_mesh_001.use_remesh_preserve_attributes = False
me_mesh_001.use_mirror_vertex_groups = False
me_mesh_001.update()

# ---- objects
ob_corporation = bpy.data.objects.new('Corporation', me_mesh)
ob_sliding_door_10ft = bpy.data.objects.new('sliding door 10ft', me_mesh_007)
ob_sliding_door_6ft = bpy.data.objects.new('sliding door 6ft', me_mesh_006)
ob_corporation_002 = bpy.data.objects.new('Corporation.002', me_mesh_003)
ob_corporation_001 = bpy.data.objects.new('Corporation.001', me_mesh_002)
ob_corporation_interior_002 = bpy.data.objects.new('Corporation interior.002', me_mesh_005)
ob_corporation_interior_001 = bpy.data.objects.new('Corporation interior.001', me_mesh_004)
ob_corporation_interior = bpy.data.objects.new('Corporation interior', me_mesh_001)

# ---- transforms, parenting, visibility, modifiers, constraints
ob_corporation.location = (0.0, 0.0, 0.0)
ob_corporation.lineart.crease_threshold = 0.0
ob_sliding_door_10ft.parent = ob_corporation
ob_sliding_door_10ft.location = (0.0, -4.231e-07, -9.679)
ob_sliding_door_10ft.lineart.crease_threshold = 0.0
_vg = ob_sliding_door_10ft.vertex_groups.new(name='outside')
_vg = ob_sliding_door_10ft.vertex_groups.new(name='middle 1')
_vg = ob_sliding_door_10ft.vertex_groups.new(name='middle 2')
_vg = ob_sliding_door_10ft.vertex_groups.new(name='middle 3')
_vg = ob_sliding_door_10ft.vertex_groups.new(name='inside')
ob_sliding_door_6ft.parent = ob_corporation
ob_sliding_door_6ft.location = (-3.0, -3.06e-06, -70.0)
ob_sliding_door_6ft.lineart.crease_threshold = 0.0
_vg = ob_sliding_door_6ft.vertex_groups.new(name='outside')
_vg = ob_sliding_door_6ft.vertex_groups.new(name='middle')
_vg = ob_sliding_door_6ft.vertex_groups.new(name='inside')
ob_corporation_002.parent = ob_corporation
ob_corporation_002.location = (0.0, 0.0, 3.815e-06)
ob_corporation_002.lineart.crease_threshold = 0.0
ob_corporation_001.parent = ob_corporation
ob_corporation_001.location = (0.0, 0.0, 3.815e-06)
ob_corporation_001.lineart.crease_threshold = 0.0
ob_corporation_interior_002.parent = ob_corporation
ob_corporation_interior_002.location = (-3.815e-06, 4.547e-13, 7.629e-06)
ob_corporation_interior_002.scale = (1.0, 1.0, 1.0)
ob_corporation_interior_002.hide_render = True
ob_corporation_interior_002.lineart.crease_threshold = 0.0
ob_corporation_interior_001.parent = ob_corporation
ob_corporation_interior_001.location = (-3.815e-06, 4.547e-13, 7.629e-06)
ob_corporation_interior_001.scale = (1.0, 1.0, 1.0)
ob_corporation_interior_001.hide_render = True
ob_corporation_interior_001.lineart.crease_threshold = 0.0
ob_corporation_interior.parent = ob_corporation
ob_corporation_interior.location = (-3.815e-06, 4.547e-13, 7.629e-06)
ob_corporation_interior.scale = (1.0, 1.0, 1.0)
ob_corporation_interior.hide_render = True
ob_corporation_interior.lineart.crease_threshold = 0.0

# ---- collection membership
col_collection_1.objects.link(ob_corporation)
col_collection_1.objects.link(ob_sliding_door_10ft)
col_collection_1.objects.link(ob_sliding_door_6ft)
col_collection_1.objects.link(ob_corporation_002)
col_collection_1.objects.link(ob_corporation_001)
col_collection_1.objects.link(ob_corporation_interior_002)
col_collection_1.objects.link(ob_corporation_interior_001)
col_collection_1.objects.link(ob_corporation_interior)

# ---- scene / render settings (as saved in the file)
scene.frame_start = 1; scene.frame_end = 250; scene.frame_set(87)
scene.render.engine = 'BLENDER_EEVEE_NEXT'
scene.render.resolution_percentage = 50
scene.render.dither_intensity = 0.0
scene.cycles.use_denoising = False
scene.cycles.samples = 128
scene.cycles.sampling_pattern = 'TABULATED_SOBOL'
scene.cycles.light_sampling_threshold = 0.0
scene.cycles.use_adaptive_sampling = False
scene.cycles.use_light_tree = False
scene.cycles.blur_glossy = 0.0
scene.cycles.sample_clamp_indirect = 0.0
scene.view_settings.view_transform = 'Standard'
bpy.context.view_layer.update()

# ---- added for rendering (the .blend has no active camera and no usable light): camera, sun
cam_auto = bpy.data.cameras.new('AutoCamera')
cam_auto.lens = 50.0
cam_auto.sensor_width = 36.0
cam_auto.clip_end = 2503.77
ob_auto_camera = bpy.data.objects.new('AutoCamera', cam_auto)
scene.collection.objects.link(ob_auto_camera)
ob_auto_camera.location = (95.4763, -133.199, 66.4539)
ob_auto_camera.rotation_euler = (1.09748, -7.21219e-08, 0.694738)
scene.camera = ob_auto_camera
light_auto_sun = bpy.data.lights.new('AutoSun', 'SUN')
light_auto_sun.energy = 3.0
light_auto_sun.angle = 0.0523599
ob_auto_sun = bpy.data.objects.new('AutoSun', light_auto_sun)
scene.collection.objects.link(ob_auto_sun)
ob_auto_sun.rotation_euler = (0.872665, 0.174533, 0.523599)
bpy.context.view_layer.update()
